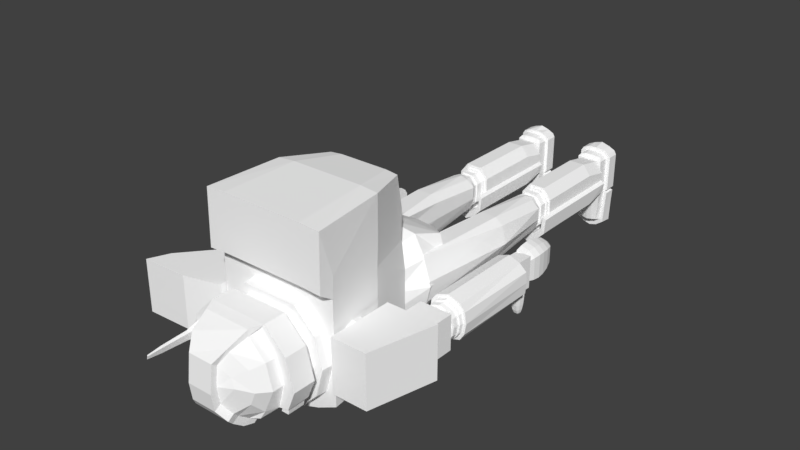 # Source: protag.blend  (saved by Blender 2.79.0; exported with 4.5.12 LTS)
import bpy
from mathutils import Matrix  # noqa: F401  (used for matrix-valued properties, if any)

bpy.ops.wm.read_factory_settings(use_empty=True)
scene = bpy.context.scene
scene.name = 'Scene'

# ---- collections
col_collection_1 = bpy.data.collections.new('Collection 1'); scene.collection.children.link(col_collection_1)

# ---- materials (node trees are filled in below, after node groups)
mat_material = bpy.data.materials.new('Material')
mat_material.alpha_threshold = 0.0
mat_material.use_transparent_shadow = False
mat_material.diffuse_color = (1.0, 1.0, 1.0, 1.0)
mat_material.roughness = 0.5
mat_material.line_color = (0.0, 0.0, 0.0, 1.0)
mat_material_001 = bpy.data.materials.new('Material.001')
mat_material_001.alpha_threshold = 0.0
mat_material_001.use_transparent_shadow = False
mat_material_001.diffuse_color = (0.8, 0.1209, 0.09252, 1.0)
mat_material_001.roughness = 0.5

# ---- material node trees

# ---- world
world_world = bpy.data.worlds.new('World'); scene.world = world_world
world_world.color = (0.05088, 0.05088, 0.05088)
world_world.use_sun_shadow = False
world_world.sun_shadow_jitter_overblur = 0.0
world_world.cycles.sampling_method = 'MANUAL'

# ---- meshes
me_cube_007 = bpy.data.meshes.new('Cube.007')
me_cube_007.from_pydata([(-0.156, -0.02294, 0.3447), (-0.1563, -0.03057, 0.345), (-0.156, -0.0382, 0.3452), (-0.1537, -0.05558, 0.3457), (-0.1519, -0.06144, 0.3458), (-0.1541, -0.0153, 0.3517), (-0.1548, -0.02235, 0.3528), (-0.1551, -0.02995, 0.3534), (-0.1548, -0.0376, 0.3533), (-0.1541, -0.04661, 0.3527), (-0.1529, -0.05515, 0.3516), (-0.1513, -0.06113, 0.35), (-0.1495, -0.06423, 0.348), (-0.152, -0.01492, 0.357), (-0.1525, -0.02192, 0.3587), (-0.1526, -0.02951, 0.3595), (-0.1525, -0.03717, 0.3592), (-0.152, -0.04623, 0.358), (-0.1512, -0.05483, 0.3559), (-0.1501, -0.06091, 0.3531), (-0.1489, -0.06411, 0.3496), (-0.1431, -0.01494, 0.3567), (-0.1426, -0.02194, 0.3584), (-0.1424, -0.02953, 0.3591), (-0.1426, -0.03719, 0.3589), (-0.1431, -0.04625, 0.3577), (-0.1439, -0.05485, 0.3557), (-0.145, -0.06092, 0.3529), (-0.1463, -0.06412, 0.3495), (-0.1411, -0.01533, 0.3513), (-0.1403, -0.02238, 0.3524), (-0.1401, -0.02999, 0.3529), (-0.1403, -0.03763, 0.3529), (-0.1411, -0.04664, 0.3523), (-0.1423, -0.05517, 0.3513), (-0.1438, -0.06115, 0.3498), (-0.1457, -0.06424, 0.3479), (-0.1401, -0.01587, 0.344), (-0.1393, -0.02298, 0.3442), (-0.139, -0.03061, 0.3444), (-0.1393, -0.03823, 0.3447), (-0.1401, -0.04718, 0.345), (-0.1415, -0.05561, 0.3453), (-0.1433, -0.06146, 0.3455), (-0.1454, -0.0644, 0.3457), (-0.1551, -0.01583, 0.3444), (-0.1551, -0.04714, 0.3454), (-0.1499, -0.06439, 0.3458), (-0.1355, -0.02045, 0.3385), (-0.1349, -0.01924, 0.3678), (-0.1355, 0.03131, 0.3385), (-0.1349, 0.03212, 0.3678), (-0.159, -0.02045, 0.3385), (-0.159, -0.01924, 0.3678), (-0.159, 0.03131, 0.3385), (-0.159, 0.03212, 0.3678), (-0.1359, 0.03694, 0.3291), (-0.1359, 0.03801, 0.3169), (-0.1359, 0.03694, 0.3048), (-0.1359, 0.02881, 0.2772), (-0.1359, 0.0223, 0.2679), (-0.1484, 0.03015, 0.3404), (-0.15, 0.03287, 0.3291), (-0.1505, 0.0338, 0.3169), (-0.15, 0.03287, 0.3048), (-0.1484, 0.03015, 0.2906), (-0.1458, 0.02583, 0.2772), (-0.1425, 0.02019, 0.2679), (-0.1386, 0.01363, 0.2632), (-0.1575, 0.02269, 0.3404), (-0.1603, 0.02455, 0.3291), (-0.1612, 0.02519, 0.3169), (-0.1603, 0.02455, 0.3048), (-0.1575, 0.02269, 0.2906), (-0.1531, 0.01974, 0.2772), (-0.1474, 0.01588, 0.2679), (-0.1407, 0.0114, 0.2632), (-0.1575, -0.009533, 0.3404), (-0.1603, -0.01139, 0.3291), (-0.1612, -0.01203, 0.3169), (-0.1603, -0.01139, 0.3048), (-0.1575, -0.009533, 0.2906), (-0.1531, -0.006576, 0.2772), (-0.1474, -0.002723, 0.2679), (-0.1407, 0.001764, 0.2632), (-0.1484, -0.017, 0.3404), (-0.15, -0.01972, 0.3291), (-0.1505, -0.02064, 0.3169), (-0.15, -0.01972, 0.3048), (-0.1484, -0.017, 0.2906), (-0.1458, -0.01267, 0.2772), (-0.1425, -0.007032, 0.2679), (-0.1386, -0.000466, 0.2632), (-0.1359, -0.02064, 0.3404), (-0.1359, -0.02378, 0.3291), (-0.1359, -0.02485, 0.3169), (-0.1359, -0.02378, 0.3048), (-0.1359, -0.02064, 0.2906), (-0.1359, -0.01565, 0.2772), (-0.1359, -0.009137, 0.2679), (-0.1359, -0.001556, 0.2632), (-0.1359, 0.0338, 0.3404), (-0.1359, 0.0338, 0.2906), (-0.1359, 0.01472, 0.2632), (-0.04095, -0.01282, -0.01746), (-0.04095, -0.01282, 0.01717), (-0.04095, 0.04822, -0.01746), (-0.04095, 0.04822, 0.02131), (-0.08324, -0.01282, -0.01746), (-0.08324, -0.01282, 0.01717), (-0.08324, 0.04822, -0.01746), (-0.08324, 0.04822, 0.02131), (-0.04276, -0.06634, -0.01746), (-0.04702, -0.06335, 0.01063), (-0.08143, -0.06623, -0.01746), (-0.07717, -0.06335, 0.01063), (-0.06209, 0.04822, -0.01746), (-0.06209, 0.04822, 0.02131), (-0.06209, -0.01282, -0.01746), (-0.06209, -0.01282, 0.02131), (-0.06209, -0.07425, -0.01746), (-0.06209, -0.06516, 0.01403), (-0.04095, -0.01282, 0.001914), (-0.04095, 0.04822, 0.001914), (-0.08324, 0.04822, 0.001914), (-0.08324, -0.01282, 0.001914), (-0.0433, -0.06554, 0.001914), (-0.08088, -0.06503, 0.001914), (-0.06209, -0.07425, 0.001914), (-0.07267, 0.04822, 0.02131), (-0.07267, -0.01282, -0.01746), (-0.07176, -0.07263, -0.01746), (-0.07267, 0.04822, -0.01746), (-0.07267, -0.01282, 0.02131), (-0.06963, -0.06425, 0.01294), (-0.07149, -0.07175, 0.001914), (-0.05152, 0.04822, -0.01746), (-0.05152, -0.01282, 0.02131), (-0.05456, -0.06425, 0.01294), (-0.05152, 0.04822, 0.02131), (-0.05152, -0.01282, -0.01746), (-0.05242, -0.07286, -0.01746), (-0.0527, -0.07172, 0.001914), (-0.04185, -0.03958, -0.01746), (-0.04398, -0.03809, 0.01284), (-0.08233, -0.03953, -0.01746), (-0.0802, -0.03809, 0.01284), (-0.06209, -0.03899, 0.01767), (-0.06209, -0.04354, -0.01746), (-0.08206, -0.03893, 0.001914), (-0.04212, -0.03918, 0.001914), (-0.07115, -0.03854, 0.01713), (-0.07221, -0.04272, -0.01746), (-0.05197, -0.04284, -0.01746), (-0.05304, -0.03854, 0.01713), (-0.04361, 0.05288, -0.01746), (-0.04423, 0.05288, 0.01684), (-0.08057, 0.05288, -0.01746), (-0.07995, 0.05288, 0.01684), (-0.06209, 0.05978, -0.01746), (-0.06209, 0.05514, 0.01684), (-0.04386, 0.05288, 0.001914), (-0.08032, 0.05288, 0.001914), (-0.06209, 0.05716, 0.001914), (-0.07267, 0.05439, 0.01684), (-0.07267, 0.05663, -0.01746), (-0.07267, 0.05647, 0.001914), (-0.05152, 0.05663, -0.01746), (-0.05152, 0.05439, 0.01684), (-0.05152, 0.05647, 0.001914), (-0.07785, -0.02388, 0.199), (-0.0888, 0.01768, 0.1022), (-0.08693, 0.005463, 0.02403), (-0.08693, -0.002147, 0.1804), (-0.0888, 0.03144, 0.02403), (-0.0888, 0.03923, 0.1804), (-0.09284, 0.01236, 0.199), (-0.0888, 0.03923, 0.1022), (-0.0888, 0.01768, 0.02403), (-0.0888, 0.01768, 0.1804), (-0.07584, 0.05593, 0.1804), (-0.07584, -0.006076, 0.02403), (-0.07584, 0.04813, 0.02403), (-0.07584, -0.01369, 0.1804), (-0.07584, 0.01768, 0.02403), (-0.07584, 0.05593, 0.1022), (-0.0888, 0.03923, 0.06312), (-0.09068, -0.01055, 0.199), (-0.0888, 0.01768, 0.06312), (-0.0499, -0.01409, 0.1995), (-0.07584, 0.05593, 0.06312), (-0.06287, -0.02097, 0.1995), (-0.06287, 0.05593, 0.1022), (-0.03694, 0.01727, 0.1995), (-0.03694, 0.01768, 0.1022), (-0.03881, 0.005463, 0.02403), (-0.03881, -0.002147, 0.1804), (-0.03694, 0.03144, 0.02403), (-0.03694, 0.03923, 0.1804), (-0.03881, -0.002553, 0.1995), (-0.03694, 0.03923, 0.1022), (-0.03694, 0.01768, 0.02403), (-0.03694, 0.01768, 0.1804), (-0.06287, 0.04813, 0.02403), (-0.06287, 0.05593, 0.1804), (-0.06287, -0.01296, 0.02403), (-0.06287, -0.02057, 0.1804), (-0.06287, 0.01768, 0.02403), (-0.0499, 0.05593, 0.1804), (-0.0499, -0.006076, 0.02403), (-0.0499, 0.04813, 0.02403), (-0.0499, -0.01369, 0.1804), (-0.0499, 0.01768, 0.02403), (-0.0499, 0.05593, 0.1022), (-0.03694, 0.03923, 0.06312), (-0.07584, -0.01409, 0.1995), (-0.03694, 0.01768, 0.06312), (-0.0888, 0.01727, 0.1995), (-0.06287, 0.05593, 0.06312), (-0.08693, -0.002553, 0.1995), (-0.0499, 0.05593, 0.06312), (-0.08161, 0.01768, 0.4702), (-0.0888, 0.01768, 0.2161), (-0.08177, -0.001696, 0.2161), (-0.07331, -0.02057, 0.4702), (-0.0888, 0.03705, 0.2161), (-0.06989, 0.05593, 0.4702), (-0.07584, 0.01768, 0.4659), (-0.06463, 0.05593, 0.4659), (-0.07146, -0.01257, 0.2161), (-0.07584, 0.04768, 0.2161), (-0.06979, -0.02057, 0.4659), (-0.09593, 0.01768, 0.3098), (-0.0888, 0.04562, 0.3098), (-0.08058, -0.01026, 0.3098), (-0.07584, -0.02057, 0.3098), (-0.07584, 0.05593, 0.3098), (-0.06287, 0.01768, 0.4613), (-0.03694, 0.01768, 0.4573), (-0.03694, 0.01768, 0.2161), (-0.04397, -0.001696, 0.2161), (-0.04416, -0.02057, 0.4573), (-0.03694, 0.03705, 0.2161), (-0.03056, 0.05593, 0.4573), (-0.06287, 0.05097, 0.2161), (-0.06287, 0.05593, 0.4613), (-0.06287, -0.01539, 0.2161), (-0.06287, -0.02057, 0.4613), (-0.0499, 0.01768, 0.4583), (-0.0499, 0.05593, 0.4583), (-0.05428, -0.01257, 0.2161), (-0.0499, 0.04768, 0.2161), (-0.05595, -0.02057, 0.4583), (-0.03694, 0.01768, 0.3098), (-0.03694, 0.04562, 0.3098), (-0.04516, -0.01026, 0.3098), (-0.06287, -0.02057, 0.3098), (-0.06287, 0.05593, 0.3098), (-0.0499, -0.02057, 0.3098), (-0.0499, 0.05593, 0.3098), (-0.1461, 0.02985, 0.3618), (-0.1461, 0.02985, 0.3755), (-0.1516, 0.02677, 0.3618), (-0.1516, 0.02677, 0.3755), (-0.1555, 0.01834, 0.3618), (-0.1555, 0.01834, 0.3755), (-0.157, 0.006829, 0.3618), (-0.157, 0.006829, 0.3755), (-0.1555, -0.004681, 0.3618), (-0.1555, -0.004681, 0.3755), (-0.1516, -0.01311, 0.3618), (-0.1516, -0.01311, 0.3755), (-0.1461, -0.01619, 0.3618), (-0.1461, -0.01619, 0.3755), (-0.1407, -0.01311, 0.3618), (-0.1407, -0.01311, 0.3755), (-0.1367, -0.004681, 0.3618), (-0.1367, -0.004681, 0.3755), (-0.1352, 0.006829, 0.3618), (-0.1352, 0.006829, 0.3755), (-0.1367, 0.01834, 0.3618), (-0.1367, 0.01834, 0.3755), (-0.1407, 0.02677, 0.3618), (-0.1407, 0.02677, 0.3755), (-0.1249, -0.02091, 0.3709), (-0.1249, -0.02091, 0.5123), (-0.1249, 0.03475, 0.3709), (-0.1249, 0.03475, 0.5123), (-0.1622, -0.02091, 0.3709), (-0.1651, -0.02091, 0.5123), (-0.1622, 0.03475, 0.3709), (-0.1651, 0.03475, 0.5123), (-0.1143, 0.007258, 0.3709), (-0.1143, 0.007258, 0.5123), (-0.175, 0.007258, 0.3709), (-0.175, 0.007258, 0.5123), (-0.1164, -0.00998, 0.3709), (-0.1722, -0.00998, 0.5123), (-0.1164, -0.00998, 0.5123), (-0.1738, -0.00998, 0.3709), (-0.1164, 0.0245, 0.5123), (-0.1738, 0.0245, 0.3709), (-0.1164, 0.0245, 0.3709), (-0.1722, 0.0245, 0.5123), (-0.1437, 0.04173, 0.3709), (-0.1437, 0.04173, 0.5123), (-0.1437, -0.02722, 0.3709), (-0.1437, -0.02722, 0.5123), (-0.1437, 0.007258, 0.3709), (-0.1437, -0.00998, 0.3709), (-0.1437, 0.0245, 0.3709), (-0.1026, -0.037, 0.5869), (-0.1026, -0.037, 0.6946), (-0.1026, 0.04818, 0.5869), (-0.1026, 0.04818, 0.6946), (-0.1761, -0.037, 0.5869), (-0.1595, -0.037, 0.7105), (-0.1761, 0.04818, 0.5869), (-0.1595, 0.04818, 0.7105), (-0.1186, -0.02229, 0.5869), (-0.1186, 0.03346, 0.5869), (-0.1697, -0.02229, 0.5869), (-0.1697, 0.03346, 0.5869), (-0.1186, -0.02229, 0.5383), (-0.1186, 0.03346, 0.5383), (-0.1697, -0.02229, 0.5383), (-0.1697, 0.03346, 0.5383), (-0.002159, 0.0895, 0.4681), (-0.002095, 0.06826, 0.513), (0.04727, 0.08366, 0.4684), (0.02688, 0.06043, 0.513), (0.06548, 0.05078, 0.4685), (0.04809, 0.03905, 0.513), (0.07627, 0.009263, 0.4691), (0.04948, 0.00984, 0.513), (0.06574, -0.03039, 0.4678), (0.04809, -0.01937, 0.513), (0.03753, -0.0393, 0.4664), (0.02688, -0.04075, 0.513), (-0.002159, -0.04886, 0.468), (-0.002095, -0.04858, 0.513), (-0.04185, -0.0393, 0.4664), (-0.03107, -0.04075, 0.513), (-0.07023, -0.03079, 0.4677), (-0.05228, -0.01937, 0.513), (-0.08059, 0.009263, 0.4691), (-0.06005, 0.00984, 0.513), (-0.0698, 0.05078, 0.4685), (-0.05228, 0.03905, 0.513), (-0.05159, 0.08366, 0.4684), (-0.03107, 0.06043, 0.513), (0.08424, 0.09679, 0.5905), (0.08424, -0.06411, 0.5905), (0.09498, 0.09654, 0.6856), (0.09498, -0.06411, 0.6856), (0.05061, 0.08864, 0.5014), (0.05662, -0.04505, 0.5014), (0.08424, 4.514e-05, 0.5905), (0.09498, 4.511e-05, 0.6856), (0.05662, 4.514e-05, 0.5014), (0.08424, 0.04842, 0.5905), (0.09498, 0.04829, 0.6856), (0.05662, 0.04434, 0.5014), (0.06295, 0.1124, 0.7072), (0.05575, -0.07575, 0.5905), (0.06295, 0.09841, 0.6856), (0.06295, -0.0795, 0.6856), (0.03723, 0.09072, 0.5014), (0.03723, -0.06411, 0.5014), (0.06295, 4.511e-05, 0.6856), (0.06295, 0.04923, 0.6856), (0.03723, 0.03978, 0.5014), (0.03723, -0.00598, 0.5014), (-0.08869, 0.09679, 0.5905), (-0.08869, -0.06411, 0.5905), (-0.09943, 0.09654, 0.6856), (-0.09943, -0.06411, 0.6856), (0.05061, 0.136, 0.5009), (-0.002223, -0.09061, 0.5905), (-0.002223, 0.1022, 0.6856), (-0.002223, -0.102, 0.6856), (-0.05506, 0.08864, 0.5014), (-0.06107, -0.04505, 0.5014), (-0.002223, 0.09494, 0.5014), (-0.002223, -0.06411, 0.5014), (-0.08869, 4.514e-05, 0.5905), (-0.09943, 4.511e-05, 0.6856), (-0.002223, 4.514e-05, 0.6856), (-0.06107, 4.514e-05, 0.5014), (-0.08869, 0.04842, 0.5905), (-0.09943, 0.04829, 0.6856), (-0.002223, 0.05112, 0.6856), (-0.06107, 0.04434, 0.5014), (-0.002223, 0.03048, 0.5014), (-0.002223, -0.01824, 0.5014), (0.09498, 0.1105, 0.7072), (-0.06019, -0.07575, 0.5905), (-0.06739, 0.09841, 0.6856), (-0.06739, -0.0795, 0.6856), (-0.04168, 0.09072, 0.5014), (-0.04168, -0.06411, 0.5014), (-0.06739, 4.511e-05, 0.6856), (-0.06739, 0.04923, 0.6856), (-0.04168, 0.03978, 0.5014), (-0.04168, -0.00598, 0.5014), (-0.168, 0.007237, 0.5243), (-0.1672, 0.007235, 0.5303), (-0.1664, 0.007233, 0.5363), (-0.1438, -0.02104, 0.5123), (-0.1438, 0.03552, 0.5123), (-0.1672, 0.02138, 0.5123), (-0.1214, 0.02138, 0.5123), (-0.1214, -0.006899, 0.5123), (-0.1672, -0.006899, 0.5123), (-0.1695, 0.007242, 0.5123), (-0.1197, 0.007242, 0.5123), (-0.1613, 0.0298, 0.5123), (-0.1613, -0.01586, 0.5123), (-0.1284, 0.0298, 0.5123), (-0.1284, -0.01586, 0.5123), (0.03789, 0.06405, 0.703), (0.0392, 0.06633, 0.6716), (0.06519, 0.03675, 0.703), (0.06747, 0.03806, 0.6716), (0.07518, -0.0005518, 0.703), (0.07782, -0.0005518, 0.6716), (0.06519, -0.03785, 0.703), (0.06747, -0.03916, 0.6716), (0.03789, -0.06515, 0.703), (0.0392, -0.06743, 0.6716), (-0.03671, -0.06515, 0.703), (-0.03802, -0.06743, 0.6716), (-0.06401, -0.03785, 0.703), (-0.06629, -0.03916, 0.6716), (-0.074, -0.0005518, 0.703), (-0.07664, -0.0005518, 0.6716), (-0.06401, 0.03675, 0.703), (-0.06629, 0.03806, 0.6716), (-0.03671, 0.06405, 0.703), (-0.03802, 0.06633, 0.6716), (-0.2203, 0.04818, 0.6798), (-0.2203, -0.037, 0.6798), (0.04516, 0.07665, 0.703), (0.04674, 0.07938, 0.6716), (0.07779, 0.04402, 0.703), (0.08052, 0.04559, 0.6716), (0.08974, -0.0005518, 0.703), (0.09288, -0.0005518, 0.6716), (0.07779, -0.04513, 0.703), (0.08052, -0.0467, 0.6716), (0.04516, -0.07776, 0.703), (0.04674, -0.08048, 0.6716), (-0.04398, -0.07776, 0.703), (-0.04556, -0.08048, 0.6716), (-0.07661, -0.04513, 0.703), (-0.07934, -0.0467, 0.6716), (-0.08856, -0.0005518, 0.703), (-0.0917, -0.0005518, 0.6716), (-0.07661, 0.04402, 0.703), (-0.07934, 0.04559, 0.6716), (-0.04398, 0.07665, 0.703), (-0.04556, 0.07938, 0.6716), (0.02984, 0.06329, 0.4044), (0.0126, -0.0223, 0.4063), (0.05875, 0.07191, 0.4265), (0.03991, -0.0382, 0.4265), (0.02984, 0.007997, 0.4044), (0.06811, 0.007997, 0.4265), (0.02984, 0.04146, 0.4044), (0.06811, 0.04146, 0.4265), (-0.002223, -0.03116, 0.4001), (-0.002223, 0.06347, 0.4001), (-0.03429, 0.06329, 0.4044), (-0.01704, -0.0223, 0.4063), (-0.0632, 0.07191, 0.4265), (-0.04435, -0.0382, 0.4265), (-0.002223, 0.07492, 0.4265), (-0.002223, -0.04434, 0.4265), (-0.002223, 0.007997, 0.4001), (-0.03429, 0.007997, 0.4044), (-0.07255, 0.007997, 0.4265), (-0.002223, 0.04146, 0.4001), (-0.03429, 0.04146, 0.4044), (-0.06689, 0.04146, 0.4394), (0.09804, -0.037, 0.5869), (0.09804, -0.037, 0.6946), (0.09804, 0.04818, 0.5869), (0.09804, 0.04818, 0.6946), (0.1812, -0.037, 0.5869), (0.1549, -0.037, 0.6946), (0.1812, 0.04818, 0.5869), (0.1549, 0.04818, 0.6946), (0.1141, -0.02229, 0.5869), (0.1141, 0.03346, 0.5869), (0.1651, -0.02229, 0.5869), (0.1651, 0.03346, 0.5869), (0.1141, -0.02229, 0.5383), (0.1141, 0.03346, 0.5383), (0.1651, -0.02229, 0.5383), (0.1651, 0.03346, 0.5383), (0.1204, -0.02091, 0.3709), (0.1204, -0.02091, 0.5123), (0.1204, 0.03475, 0.3709), (0.1204, 0.03475, 0.5123), (0.1578, -0.02091, 0.3709), (0.1606, -0.02091, 0.5123), (0.1578, 0.03475, 0.3709), (0.1606, 0.03475, 0.5123), (0.1098, 0.007258, 0.3709), (0.1098, 0.007258, 0.5123), (0.1706, 0.007258, 0.3709), (0.1706, 0.007258, 0.5123), (0.112, -0.00998, 0.3709), (0.1677, -0.00998, 0.5123), (0.112, -0.00998, 0.5123), (0.1693, -0.00998, 0.3709), (0.112, 0.0245, 0.5123), (0.1693, 0.0245, 0.3709), (0.112, 0.0245, 0.3709), (0.1677, 0.0245, 0.5123), (0.1393, 0.04173, 0.3709), (0.1393, 0.04173, 0.5123), (0.1393, -0.02722, 0.3709), (0.1393, -0.02722, 0.5123), (0.1547, -0.01291, 0.5418), (0.1393, 0.007258, 0.3709), (0.126, 0.0269, 0.5418), (0.1393, -0.00998, 0.3709), (0.1393, 0.0245, 0.3709), (0.126, -0.01291, 0.5418), (0.1311, -0.02045, 0.3385), (0.1305, -0.01924, 0.3678), (0.1311, 0.03131, 0.3385), (0.1305, 0.03212, 0.3678), (0.1545, -0.02045, 0.3385), (0.1545, -0.01924, 0.3678), (0.1545, 0.03131, 0.3385), (0.1545, 0.03212, 0.3678), (0.1315, 0.03694, 0.3291), (0.1315, 0.03801, 0.3169), (0.1315, 0.03694, 0.3048), (0.1315, 0.02881, 0.2772), (0.1315, 0.0223, 0.2679), (0.1439, 0.03015, 0.3404), (0.1455, 0.03287, 0.3291), (0.1461, 0.0338, 0.3169), (0.1455, 0.03287, 0.3048), (0.1439, 0.03015, 0.2906), (0.1414, 0.02583, 0.2772), (0.1381, 0.02019, 0.2679), (0.1342, 0.01363, 0.2632), (0.1531, 0.02269, 0.3404), (0.1558, 0.02455, 0.3291), (0.1568, 0.02519, 0.3169), (0.1558, 0.02455, 0.3048), (0.1531, 0.02269, 0.2906), (0.1487, 0.01974, 0.2772), (0.1429, 0.01588, 0.2679), (0.1363, 0.0114, 0.2632), (0.1531, -0.009533, 0.3404), (0.1558, -0.01139, 0.3291), (0.1568, -0.01203, 0.3169), (0.1558, -0.01139, 0.3048), (0.1531, -0.009533, 0.2906), (0.1487, -0.006576, 0.2772), (0.1429, -0.002723, 0.2679), (0.1363, 0.001764, 0.2632), (0.1439, -0.017, 0.3404), (0.1455, -0.01972, 0.3291), (0.1461, -0.02064, 0.3169), (0.1455, -0.01972, 0.3048), (0.1439, -0.017, 0.2906), (0.1414, -0.01267, 0.2772), (0.1381, -0.007032, 0.2679), (0.1342, -0.000466, 0.2632), (0.1315, -0.02064, 0.3404), (0.1315, -0.02378, 0.3291), (0.1315, -0.02485, 0.3169), (0.1315, -0.02378, 0.3048), (0.1315, -0.02064, 0.2906), (0.1315, -0.01565, 0.2772), (0.1315, -0.009137, 0.2679), (0.1315, -0.001556, 0.2632), (0.1315, 0.0338, 0.3404), (0.1315, 0.0338, 0.2906), (0.1315, 0.01472, 0.2632), (0.07528, 0.01768, 0.4702), (0.08436, 0.01768, 0.2127), (0.07732, -0.001696, 0.2127), (0.06697, -0.02057, 0.4702), (0.08436, 0.03705, 0.2127), (0.06365, 0.05593, 0.4702), (0.07139, 0.01768, 0.4659), (0.06066, 0.05593, 0.4659), (0.06701, -0.01257, 0.2127), (0.07139, 0.04768, 0.2127), (0.06535, -0.02057, 0.4659), (0.09148, 0.01768, 0.3098), (0.08436, 0.04562, 0.3098), (0.07613, -0.01026, 0.3098), (0.07139, -0.02057, 0.3098), (0.07139, 0.05593, 0.3098), (0.05842, 0.01768, 0.4613), (0.03249, 0.01768, 0.4573), (0.03249, 0.01768, 0.2127), (0.03953, -0.001696, 0.2127), (0.03972, -0.02057, 0.4573), (0.03249, 0.03705, 0.2127), (0.03249, 0.05593, 0.4573), (0.05842, 0.05097, 0.2127), (0.05842, 0.05593, 0.4613), (0.05842, -0.01539, 0.2127), (0.05842, -0.02057, 0.4613), (0.04546, 0.01768, 0.4583), (0.04546, 0.05593, 0.4583), (0.04983, -0.01257, 0.2127), (0.04546, 0.04768, 0.2127), (0.0515, -0.02057, 0.4583), (0.03249, 0.01768, 0.3098), (0.03249, 0.04562, 0.3098), (0.04071, -0.01026, 0.3098), (0.05842, -0.02057, 0.3098), (0.05842, 0.05593, 0.3098), (0.04546, -0.02057, 0.3098), (0.04546, 0.05593, 0.3098), (0.0365, -0.01282, -0.01746), (0.0365, -0.01282, 0.01717), (0.0365, 0.04822, -0.01746), (0.0365, 0.04822, 0.02131), (0.07879, -0.01282, -0.01746), (0.07879, -0.01282, 0.01717), (0.07879, 0.04822, -0.01746), (0.07879, 0.04822, 0.02131), (0.03831, -0.06634, -0.01746), (0.04257, -0.06335, 0.01063), (0.07698, -0.06623, -0.01746), (0.07272, -0.06335, 0.01063), (0.05765, 0.04822, -0.01746), (0.05765, 0.04822, 0.02131), (0.05765, -0.01282, -0.01746), (0.05765, -0.01282, 0.02131), (0.05765, -0.07425, -0.01746), (0.05765, -0.06516, 0.01403), (0.0365, -0.01282, 0.001914), (0.0365, 0.04822, 0.001914), (0.07879, 0.04822, 0.001914), (0.07879, -0.01282, 0.001914), (0.03886, -0.06554, 0.001914), (0.07644, -0.06503, 0.001914), (0.05765, -0.07425, 0.001914), (0.06822, 0.04822, 0.02131), (0.06822, -0.01282, -0.01746), (0.06732, -0.07263, -0.01746), (0.06822, 0.04822, -0.01746), (0.06822, -0.01282, 0.02131), (0.06518, -0.06425, 0.01294), (0.06704, -0.07175, 0.001914), (0.04707, 0.04822, -0.01746), (0.04707, -0.01282, 0.02131), (0.05011, -0.06425, 0.01294), (0.04707, 0.04822, 0.02131), (0.04707, -0.01282, -0.01746), (0.04798, -0.07286, -0.01746), (0.04825, -0.07172, 0.001914), (0.03741, -0.03958, -0.01746), (0.03954, -0.03809, 0.01284), (0.07789, -0.03953, -0.01746), (0.07576, -0.03809, 0.01284), (0.05765, -0.03899, 0.01767), (0.05765, -0.04354, -0.01746), (0.07761, -0.03893, 0.001914), (0.03768, -0.03918, 0.001914), (0.0667, -0.03854, 0.01713), (0.06777, -0.04272, -0.01746), (0.04753, -0.04284, -0.01746), (0.04859, -0.03854, 0.01713), (0.03917, 0.05288, -0.01746), (0.03979, 0.05288, 0.01684), (0.07612, 0.05288, -0.01746), (0.0755, 0.05288, 0.01684), (0.05765, 0.05978, -0.01746), (0.05765, 0.05514, 0.01684), (0.03942, 0.05288, 0.001914), (0.07588, 0.05288, 0.001914), (0.05765, 0.05716, 0.001914), (0.06822, 0.05439, 0.01684), (0.06822, 0.05663, -0.01746), (0.06822, 0.05647, 0.001914), (0.04707, 0.05663, -0.01746), (0.04707, 0.05439, 0.01684), (0.04707, 0.05647, 0.001914), (0.1515, -0.02294, 0.3447), (0.1518, -0.03057, 0.345), (0.1515, -0.0382, 0.3452), (0.1493, -0.05558, 0.3457), (0.1475, -0.06144, 0.3458), (0.1496, -0.0153, 0.3517), (0.1504, -0.02235, 0.3528), (0.1506, -0.02995, 0.3534), (0.1504, -0.0376, 0.3533), (0.1496, -0.04661, 0.3527), (0.1484, -0.05515, 0.3516), (0.1469, -0.06113, 0.35), (0.1451, -0.06423, 0.348), (0.1475, -0.01492, 0.357), (0.148, -0.02192, 0.3587), (0.1482, -0.02951, 0.3595), (0.148, -0.03717, 0.3592), (0.1475, -0.04623, 0.358), (0.1467, -0.05483, 0.3559), (0.1457, -0.06091, 0.3531), (0.1445, -0.06411, 0.3496), (0.1386, -0.01494, 0.3567), (0.1381, -0.02194, 0.3584), (0.1379, -0.02953, 0.3591), (0.1381, -0.03719, 0.3589), (0.1386, -0.04625, 0.3577), (0.1395, -0.05485, 0.3557), (0.1406, -0.06092, 0.3529), (0.1418, -0.06412, 0.3495), (0.1366, -0.01533, 0.3513), (0.1359, -0.02238, 0.3524), (0.1356, -0.02999, 0.3529), (0.1359, -0.03763, 0.3529), (0.1366, -0.04664, 0.3523), (0.1378, -0.05517, 0.3513), (0.1394, -0.06115, 0.3498), (0.1412, -0.06424, 0.3479), (0.1357, -0.01587, 0.344), (0.1348, -0.02298, 0.3442), (0.1345, -0.03061, 0.3444), (0.1348, -0.03823, 0.3447), (0.1357, -0.04718, 0.345), (0.137, -0.05561, 0.3453), (0.1388, -0.06146, 0.3455), (0.1409, -0.0644, 0.3457), (0.1507, -0.01583, 0.3444), (0.1507, -0.04714, 0.3454), (0.1454, -0.06439, 0.3458), (0.07437, -0.02531, 0.1992), (0.08436, 0.01768, 0.1022), (0.08249, 0.005463, 0.02403), (0.08249, -0.002147, 0.1804), (0.08436, 0.03144, 0.02403), (0.08436, 0.03923, 0.1804), (0.09031, 0.01326, 0.1992), (0.08436, 0.03923, 0.1022), (0.08436, 0.01768, 0.02403), (0.08436, 0.01768, 0.1804), (0.07139, 0.05593, 0.1804), (0.07139, -0.006076, 0.02403), (0.07139, 0.04813, 0.02403), (0.07139, -0.01369, 0.1804), (0.07139, 0.01768, 0.02403), (0.07139, 0.05593, 0.1022), (0.08436, 0.03923, 0.06312), (0.08801, -0.01112, 0.1992), (0.08436, 0.01768, 0.06312), (0.04546, -0.01415, 0.1997), (0.07139, 0.05593, 0.06312), (0.05842, -0.02104, 0.1997), (0.05842, 0.05593, 0.1022), (0.03249, 0.01721, 0.1997), (0.03249, 0.01768, 0.1022), (0.03436, 0.005463, 0.02403), (0.03436, -0.002147, 0.1804), (0.03249, 0.03144, 0.02403), (0.03249, 0.03923, 0.1804), (0.03436, -0.002616, 0.1997), (0.03249, 0.03923, 0.1022), (0.03249, 0.01768, 0.02403), (0.03249, 0.01768, 0.1804), (0.05842, 0.04813, 0.02403), (0.05842, 0.05593, 0.1804), (0.05842, -0.01296, 0.02403), (0.05842, -0.02057, 0.1804), (0.05842, 0.01768, 0.02403), (0.04546, 0.05593, 0.1804), (0.04546, -0.006076, 0.02403), (0.04546, 0.04813, 0.02403), (0.04546, -0.01369, 0.1804), (0.04546, 0.01768, 0.02403), (0.04546, 0.05593, 0.1022), (0.03249, 0.03923, 0.06312), (0.07139, -0.01415, 0.1997), (0.03249, 0.01768, 0.06312), (0.08436, 0.01721, 0.1997), (0.05842, 0.05593, 0.06312), (0.08249, -0.002616, 0.1997), (0.04546, 0.05593, 0.06312), (0.07061, 0.04659, 0.646), (0.1192, 0.04659, 0.646), (0.07061, 0.04166, 0.6278), (0.1192, 0.04166, 0.6278), (0.07061, 0.02821, 0.6144), (0.1192, 0.02821, 0.6144), (0.07061, 0.00984, 0.6095), (0.1192, 0.00984, 0.6095), (0.07061, -0.008533, 0.6144), (0.1192, -0.008533, 0.6144), (0.07061, -0.02198, 0.6278), (0.1192, -0.02198, 0.6278), (0.07061, -0.02691, 0.646), (0.1192, -0.02691, 0.646), (0.07061, -0.02198, 0.6642), (0.1192, -0.02198, 0.6642), (0.07061, -0.008533, 0.6776), (0.1192, -0.008533, 0.6776), (0.07061, 0.00984, 0.6825), (0.1192, 0.00984, 0.6825), (0.07061, 0.02821, 0.6776), (0.1192, 0.02821, 0.6776), (0.07061, 0.04166, 0.6642), (0.1192, 0.04166, 0.6642), (0.1417, 0.02985, 0.3618), (0.1417, 0.02985, 0.3755), (0.1471, 0.02677, 0.3618), (0.1471, 0.02677, 0.3755), (0.1511, 0.01834, 0.3618), (0.1511, 0.01834, 0.3755), (0.1526, 0.006829, 0.3618), (0.1526, 0.006829, 0.3755), (0.1511, -0.004681, 0.3618), (0.1511, -0.004681, 0.3755), (0.1471, -0.01311, 0.3618), (0.1471, -0.01311, 0.3755), (0.1417, -0.01619, 0.3618), (0.1417, -0.01619, 0.3755), (0.1362, -0.01311, 0.3618), (0.1362, -0.01311, 0.3755), (0.1323, -0.004681, 0.3618), (0.1323, -0.004681, 0.3755), (0.1308, 0.006829, 0.3618), (0.1308, 0.006829, 0.3755), (0.1323, 0.01834, 0.3618), (0.1323, 0.01834, 0.3755), (0.1362, 0.02677, 0.3618), (0.1362, 0.02677, 0.3755), (-0.03429, -0.01056, 0.4044), (-0.002223, -0.01752, 0.4001), (-0.05512, -0.03147, 0.4265), (0.05064, -0.03168, 0.4265), (0.02984, -0.01061, 0.4044), (-0.1289, 0.04659, 0.646), (-0.1289, 0.04166, 0.6278), (-0.1289, 0.02821, 0.6144), (-0.1289, 0.00984, 0.6095), (-0.1289, -0.008533, 0.6144), (-0.1289, -0.02198, 0.6278), (-0.1289, -0.02691, 0.646), (-0.1289, -0.02198, 0.6642), (-0.1289, -0.008533, 0.6776), (-0.1289, 0.00984, 0.6825), (-0.1289, 0.02821, 0.6776), (-0.1289, 0.04166, 0.6642), (-0.06768, -0.02198, 0.6642), (-0.06768, -0.02691, 0.646), (-0.06768, -0.02198, 0.6278), (-0.06768, -0.008533, 0.6144), (-0.06768, 0.00984, 0.6095), (-0.06768, 0.04659, 0.646), (-0.06768, 0.04166, 0.6642), (-0.06768, 0.04166, 0.6278), (-0.06768, 0.02821, 0.6144), (-0.06768, 0.02821, 0.6776), (-0.06768, 0.00984, 0.6825), (-0.06768, -0.008533, 0.6776), (0.0307, -0.01419, -0.01746), (0.08459, -0.01419, -0.01746), (0.03301, -0.07068, -0.01746), (0.08229, -0.07055, -0.01746), (0.05765, -0.08076, -0.01746), (0.0307, -0.01419, 0.001914), (0.08459, -0.01419, 0.001914), (0.0337, -0.06966, 0.001914), (0.08159, -0.06901, 0.001914), (0.05765, -0.08076, 0.001914), (0.06997, -0.07869, -0.01746), (0.06962, -0.07757, 0.001914), (0.04533, -0.07899, -0.01746), (0.04568, -0.07754, 0.001914), (0.03186, -0.03659, -0.01746), (0.08344, -0.03652, -0.01746), (0.08309, -0.03575, 0.001914), (0.0322, -0.03608, 0.001914), (-0.03614, -0.01701, -0.01746), (-0.08805, -0.01701, -0.01746), (-0.03836, -0.06994, -0.01746), (-0.08583, -0.06981, -0.01746), (-0.06209, -0.07965, -0.01746), (-0.03614, -0.01701, 0.001914), (-0.08805, -0.01701, 0.001914), (-0.03903, -0.06896, 0.001914), (-0.08515, -0.06833, 0.001914), (-0.06209, -0.07965, 0.001914), (-0.07396, -0.07765, -0.01746), (-0.07362, -0.07658, 0.001914), (-0.05023, -0.07794, -0.01746), (-0.05056, -0.07655, 0.001914), (-0.03725, -0.0371, -0.01746), (-0.08694, -0.03703, -0.01746), (-0.0866, -0.0363, 0.001914), (-0.03758, -0.03661, 0.001914), (0.03018, -0.007315, -0.01746), (0.03018, 0.05107, -0.01746), (0.08511, -0.007315, -0.01746), (0.08511, 0.05107, -0.01746), (0.03018, -0.007315, 0.001914), (0.03018, 0.05107, 0.001914), (0.08511, 0.05107, 0.001914), (0.08511, -0.007315, 0.001914), (0.03365, 0.05712, -0.01746), (0.08165, 0.05712, -0.01746), (0.05765, 0.06609, -0.01746), (0.03397, 0.05712, 0.001914), (0.08132, 0.05712, 0.001914), (0.05765, 0.06269, 0.001914), (0.07138, 0.06199, -0.01746), (0.07138, 0.06179, 0.001914), (0.04391, 0.06199, -0.01746), (0.04391, 0.06179, 0.001914), (-0.03606, -0.008645, -0.01746), (-0.03606, 0.05042, -0.01746), (-0.08813, -0.008645, -0.01746), (-0.08813, 0.05042, -0.01746), (-0.03606, -0.008645, 0.001914), (-0.03606, 0.05042, 0.001914), (-0.08813, 0.05042, 0.001914), (-0.08813, -0.008645, 0.001914), (-0.03934, 0.05616, -0.01746), (-0.08484, 0.05616, -0.01746), (-0.06209, 0.06466, -0.01746), (-0.03965, 0.05616, 0.001914), (-0.08454, 0.05616, 0.001914), (-0.06209, 0.06144, 0.001914), (-0.07511, 0.06078, -0.01746), (-0.07511, 0.06059, 0.001914), (-0.04907, 0.06078, -0.01746), (-0.04907, 0.06059, 0.001914), (-0.1249, -0.02091, 0.4416), (-0.1249, 0.03475, 0.4416), (-0.1637, 0.03475, 0.4416), (-0.1637, -0.02091, 0.4416), (-0.175, 0.007258, 0.4416), (-0.1143, 0.007258, 0.4416), (-0.1164, -0.00998, 0.4416), (-0.173, -0.00998, 0.4416), (-0.173, 0.0245, 0.4416), (-0.1164, 0.0245, 0.4416), (-0.1437, -0.02722, 0.4416), (-0.1437, 0.04173, 0.4416), (0.08424, 0.1289, 0.5888), (0.09498, 0.1286, 0.6839), (0.05662, 0.1207, 0.5176), (-0.07936, 0.01545, 0.8401), (-0.07776, 0.02143, 0.8401), (-0.07869, 0.03107, 0.7564), (-0.08869, 0.1289, 0.5888), (-0.09943, 0.1286, 0.6839), (-0.06107, 0.1207, 0.5176), (-0.08539, 0.006062, 0.7564), (-0.07021, 0.02829, 0.7564), (-0.0756, 0.00818, 0.7564), (0.03723, 0.1381, 0.5009), (-0.09943, 0.1105, 0.7072), (-0.05506, 0.136, 0.5009), (-0.06739, 0.1124, 0.7072), (-0.04168, 0.1381, 0.5009), (0.08424, 0.2009, 0.5883), (0.09498, 0.1974, 0.7054), (0.05662, 0.1927, 0.5172), (0.05575, 0.2034, 0.5883), (0.06295, 0.1992, 0.7054), (0.03723, 0.1948, 0.5172), (-0.08869, 0.2009, 0.5883), (-0.09943, 0.1974, 0.7054), (-0.06107, 0.1927, 0.5172), (-0.06019, 0.2034, 0.5883), (-0.06739, 0.1992, 0.7054), (-0.04168, 0.1948, 0.5172), (-0.07785, -0.02348, 0.1017), (-0.09284, 0.01277, 0.1017), (-0.09068, -0.00135, 0.02354), (-0.09068, -0.01014, 0.1799), (-0.09068, -0.01014, 0.1017), (-0.09284, 0.01277, 0.02354), (-0.09284, 0.01277, 0.1799), (-0.07785, -0.01468, 0.02354), (-0.07785, -0.02348, 0.1799), (-0.09068, -0.01014, 0.06263), (-0.09284, 0.01277, 0.06263), (-0.07785, -0.02348, 0.06263), (-0.04788, -0.02348, 0.1017), (-0.06287, -0.03143, 0.1017), (-0.0329, 0.01277, 0.1017), (-0.03506, -0.00135, 0.02354), (-0.03506, -0.01014, 0.1799), (-0.03506, -0.01014, 0.1017), (-0.0329, 0.01277, 0.02354), (-0.0329, 0.01277, 0.1799), (-0.06287, -0.02264, 0.02354), (-0.06287, -0.03143, 0.1799), (-0.04788, -0.01468, 0.02354), (-0.04788, -0.02348, 0.1799), (-0.03506, -0.01014, 0.06263), (-0.0329, 0.01277, 0.06263), (-0.06287, -0.03143, 0.06263), (-0.04788, -0.02348, 0.06263), (-0.03506, -0.01055, 0.199), (-0.0329, 0.01236, 0.199), (-0.06287, -0.03184, 0.199), (-0.04788, -0.02388, 0.199), (0.07437, -0.02484, 0.1017), (0.09031, 0.01372, 0.1017), (0.08801, -0.001295, 0.02351), (0.08801, -0.01065, 0.1799), (0.08801, -0.01065, 0.1017), (0.09031, 0.01372, 0.02351), (0.09031, 0.01372, 0.1799), (0.07437, -0.01548, 0.02351), (0.07437, -0.02484, 0.1799), (0.08801, -0.01065, 0.0626), (0.09031, 0.01372, 0.0626), (0.07437, -0.02484, 0.0626), (0.04248, -0.02484, 0.1017), (0.05842, -0.0333, 0.1017), (0.02654, 0.01372, 0.1017), (0.02884, -0.001295, 0.02351), (0.02884, -0.01065, 0.1799), (0.02884, -0.01065, 0.1017), (0.02654, 0.01372, 0.02351), (0.02654, 0.01372, 0.1799), (0.05842, -0.02394, 0.02351), (0.05842, -0.0333, 0.1799), (0.04248, -0.01548, 0.02351), (0.04248, -0.02484, 0.1799), (0.02884, -0.01065, 0.0626), (0.02654, 0.01372, 0.0626), (0.05842, -0.0333, 0.0626), (0.04248, -0.02484, 0.0626), (0.02884, -0.01112, 0.1992), (0.02654, 0.01326, 0.1992), (0.05842, -0.03377, 0.1992), (0.04248, -0.02531, 0.1992), (-0.2345, 0.04818, 0.7128), (-0.2345, -0.037, 0.7128), (-0.1759, -0.037, 0.6272), (-0.1759, 0.04818, 0.6272), (-0.1026, 0.04818, 0.6272), (-0.1026, -0.037, 0.6272), (-0.1439, 0.0192, 0.5423), (-0.1439, -0.004738, 0.5423), (-0.1439, 0.00723, 0.5423), (-0.1439, -0.01671, 0.5423), (-0.1439, 0.03117, 0.5423), (-0.1637, 0.0192, 0.5423), (-0.125, 0.0192, 0.5423), (-0.125, -0.004738, 0.5423), (-0.1637, -0.004738, 0.5423), (-0.1656, 0.00723, 0.5423), (-0.1235, 0.00723, 0.5423), (-0.1587, 0.02632, 0.5423), (-0.1587, -0.01232, 0.5423), (-0.1308, 0.02632, 0.5423), (-0.1308, -0.01232, 0.5423), (-0.1687, 0.007239, 0.5183), (-0.1665, -0.006467, 0.5183), (-0.1658, -0.006035, 0.5243), (-0.1651, -0.005603, 0.5303), (-0.1644, -0.005171, 0.5363), (-0.1592, -0.01303, 0.5363), (-0.1598, -0.01374, 0.5303), (-0.1603, -0.01445, 0.5243), (-0.1608, -0.01515, 0.5183), (-0.1439, -0.02017, 0.5183), (-0.1439, -0.01931, 0.5243), (-0.1439, -0.01844, 0.5303), (-0.1439, -0.01757, 0.5363), (-0.1204, 0.007239, 0.5183), (-0.1212, 0.007237, 0.5243), (-0.122, 0.007235, 0.5303), (-0.1227, 0.007233, 0.5363), (-0.1665, 0.02095, 0.5183), (-0.1658, 0.02051, 0.5243), (-0.1651, 0.02007, 0.5303), (-0.1644, 0.01964, 0.5363), (-0.1439, 0.03204, 0.5363), (-0.1439, 0.03291, 0.5303), (-0.1439, 0.03378, 0.5243), (-0.1439, 0.03465, 0.5183), (-0.1608, 0.0291, 0.5183), (-0.1603, 0.02841, 0.5243), (-0.1598, 0.02771, 0.5303), (-0.1592, 0.02702, 0.5363), (-0.1303, -0.01303, 0.5363), (-0.1298, -0.01374, 0.5303), (-0.1294, -0.01445, 0.5243), (-0.1289, -0.01515, 0.5183), (-0.1222, -0.006467, 0.5183), (-0.1229, -0.006035, 0.5243), (-0.1236, -0.005603, 0.5303), (-0.1243, -0.005171, 0.5363), (-0.1289, 0.0291, 0.5183), (-0.1294, 0.02841, 0.5243), (-0.1298, 0.02771, 0.5303), (-0.1303, 0.02702, 0.5363), (-0.1243, 0.01964, 0.5363), (-0.1236, 0.02007, 0.5303), (-0.1229, 0.02051, 0.5243), (-0.1222, 0.02095, 0.5183), (-0.1659, 0.00723, 0.524), (-0.1666, 0.007232, 0.5185), (-0.1645, -0.005248, 0.5185), (-0.1639, -0.004855, 0.524), (-0.1589, -0.01251, 0.524), (-0.1593, -0.01316, 0.5185), (-0.1439, -0.01773, 0.5185), (-0.1439, -0.01694, 0.524), (-0.1226, 0.007232, 0.5185), (-0.1233, 0.00723, 0.524), (-0.1645, 0.01971, 0.5185), (-0.1639, 0.01931, 0.524), (-0.1439, 0.0314, 0.524), (-0.1439, 0.03219, 0.5185), (-0.1593, 0.02714, 0.5185), (-0.1589, 0.02651, 0.524), (-0.1307, -0.01251, 0.524), (-0.1303, -0.01316, 0.5185), (-0.1241, -0.005248, 0.5185), (-0.1248, -0.004855, 0.524), (-0.1303, 0.02714, 0.5185), (-0.1307, 0.02651, 0.524), (-0.1248, 0.01931, 0.524), (-0.1241, 0.01971, 0.5185), (-0.1653, 0.007228, 0.5305), (-0.1646, 0.007226, 0.536), (-0.1633, -0.004521, 0.5305), (-0.1627, -0.004126, 0.536), (-0.158, -0.01132, 0.536), (-0.1585, -0.01197, 0.5305), (-0.1439, -0.01627, 0.5305), (-0.1439, -0.01548, 0.536), (-0.1239, 0.007228, 0.5305), (-0.1246, 0.007226, 0.536), (-0.1633, 0.01898, 0.5305), (-0.1627, 0.01858, 0.536), (-0.1439, 0.02993, 0.536), (-0.1439, 0.03073, 0.5305), (-0.1585, 0.02597, 0.5305), (-0.158, 0.02533, 0.536), (-0.1315, -0.01132, 0.536), (-0.1311, -0.01197, 0.5305), (-0.1253, -0.004521, 0.5305), (-0.126, -0.004126, 0.536), (-0.1311, 0.02597, 0.5305), (-0.1315, 0.02533, 0.536), (-0.126, 0.01858, 0.536), (-0.1253, 0.01898, 0.5305), (0.1232, -0.01685, 0.5123), (0.1232, 0.03077, 0.5123), (0.1576, -0.01685, 0.5123), (0.1576, 0.03077, 0.5123), (0.1142, 0.007245, 0.5123), (0.1661, 0.007245, 0.5123), (0.1637, -0.007502, 0.5123), (0.116, -0.007502, 0.5123), (0.116, 0.02199, 0.5123), (0.1637, 0.02199, 0.5123), (0.1394, 0.03674, 0.5123), (0.1394, -0.02225, 0.5123), (0.1184, -0.006058, 0.53), (0.1176, -0.00654, 0.5241), (0.1168, -0.007021, 0.5182), (0.1547, 0.0269, 0.5418), (0.1184, 0.007232, 0.5418), (0.1618, 0.007232, 0.5418), (0.1598, -0.005096, 0.5418), (0.1199, -0.005096, 0.5418), (0.1199, 0.01956, 0.5418), (0.1598, 0.01956, 0.5418), (0.1395, 0.03189, 0.5418), (0.1395, -0.01742, 0.5418), (0.1395, 0.007232, 0.5418), (0.1395, -0.005096, 0.5418), (0.1395, 0.01956, 0.5418), (0.1192, -0.005577, 0.5359), (0.157, -0.01606, 0.5182), (0.1565, -0.01527, 0.5241), (0.1559, -0.01448, 0.53), (0.1553, -0.0137, 0.5359), (0.1606, -0.005577, 0.5359), (0.1614, -0.006058, 0.53), (0.1621, -0.00654, 0.5241), (0.1629, -0.007021, 0.5182), (0.1653, 0.007242, 0.5182), (0.1644, 0.00724, 0.5241), (0.1636, 0.007237, 0.53), (0.1627, 0.007235, 0.5359), (0.1192, 0.02005, 0.5359), (0.1184, 0.02053, 0.53), (0.1176, 0.02102, 0.5241), (0.1168, 0.02151, 0.5182), (0.115, 0.007242, 0.5182), (0.1159, 0.00724, 0.5241), (0.1167, 0.007237, 0.53), (0.1176, 0.007235, 0.5359), (0.1254, -0.0137, 0.5359), (0.1249, -0.01448, 0.53), (0.1243, -0.01527, 0.5241), (0.1238, -0.01606, 0.5182), (0.1394, -0.02128, 0.5182), (0.1394, -0.02032, 0.5241), (0.1394, -0.01935, 0.53), (0.1394, -0.01839, 0.5359), (0.1394, 0.03286, 0.5359), (0.1394, 0.03383, 0.53), (0.1394, 0.0348, 0.5241), (0.1394, 0.03577, 0.5182), (0.1238, 0.02999, 0.5182), (0.1243, 0.02922, 0.5241), (0.1249, 0.02845, 0.53), (0.1254, 0.02767, 0.5359), (0.157, 0.02999, 0.5182), (0.1565, 0.02922, 0.5241), (0.1559, 0.02845, 0.53), (0.1553, 0.02767, 0.5359), (0.1606, 0.02005, 0.5359), (0.1614, 0.02053, 0.53), (0.1621, 0.02102, 0.5241), (0.1629, 0.02151, 0.5182), (0.1199, -0.005098, 0.5237), (0.1192, -0.005529, 0.5185), (0.1552, -0.01362, 0.5185), (0.1547, -0.01291, 0.5237), (0.1598, -0.005098, 0.5237), (0.1605, -0.005529, 0.5185), (0.1626, 0.007233, 0.5185), (0.1618, 0.00723, 0.5237), (0.1199, 0.01956, 0.5237), (0.1192, 0.01999, 0.5185), (0.1177, 0.007233, 0.5185), (0.1184, 0.00723, 0.5237), (0.126, -0.01291, 0.5237), (0.1255, -0.01362, 0.5185), (0.1395, -0.01829, 0.5185), (0.1395, -0.01743, 0.5237), (0.1395, 0.03189, 0.5237), (0.1395, 0.03276, 0.5185), (0.1255, 0.02759, 0.5185), (0.126, 0.0269, 0.5237), (0.1552, 0.02759, 0.5185), (0.1547, 0.0269, 0.5237), (0.1598, 0.01956, 0.5237), (0.1605, 0.01999, 0.5185), (0.1217, -0.003995, 0.5304), (0.1224, -0.003589, 0.5354), (0.1534, -0.01111, 0.5304), (0.1529, -0.01044, 0.5354), (0.1574, -0.003589, 0.5354), (0.158, -0.003995, 0.5304), (0.1599, 0.007224, 0.5304), (0.1592, 0.007222, 0.5354), (0.1224, 0.01803, 0.5354), (0.1217, 0.01844, 0.5304), (0.1203, 0.007224, 0.5304), (0.1211, 0.007222, 0.5354), (0.1277, -0.01044, 0.5354), (0.1272, -0.01111, 0.5304), (0.1395, -0.01521, 0.5304), (0.1395, -0.0144, 0.5354), (0.1395, 0.02884, 0.5354), (0.1395, 0.02966, 0.5304), (0.1272, 0.02512, 0.5304), (0.1277, 0.02447, 0.5354), (0.1534, 0.02512, 0.5304), (0.1529, 0.02447, 0.5354), (0.1574, 0.01803, 0.5354), (0.158, 0.01844, 0.5304), (0.07988, 0.000128, 0.1804), (0.08154, 0.03702, 0.1804), (0.08154, 0.0178, 0.1804), (0.06998, 0.0519, 0.1804), (0.06998, -0.01016, 0.1804), (0.03697, 0.000128, 0.1804), (0.0353, 0.03702, 0.1804), (0.0353, 0.0178, 0.1804), (0.05842, 0.0519, 0.1804), (0.05842, -0.01629, 0.1804), (0.04686, 0.0519, 0.1804), (0.04686, -0.01016, 0.1804), (0.07745, 0.002244, 0.2043), (0.07812, 0.001655, 0.1977), (0.0788, 0.001066, 0.191), (0.07948, 0.0004773, 0.1844), (0.08111, 0.01782, 0.1844), (0.08038, 0.01785, 0.191), (0.07966, 0.01789, 0.1977), (0.07893, 0.01792, 0.2043), (0.05842, -0.01232, 0.2043), (0.05842, -0.01343, 0.1977), (0.05842, -0.01453, 0.191), (0.05842, -0.01564, 0.1844), (0.06977, -0.009617, 0.1844), (0.0694, -0.008705, 0.191), (0.06904, -0.007792, 0.1977), (0.06868, -0.006879, 0.2043), (0.03792, 0.03496, 0.2043), (0.03719, 0.03553, 0.1977), (0.03646, 0.03611, 0.191), (0.03574, 0.03668, 0.1844), (0.03574, 0.01782, 0.1844), (0.03646, 0.01785, 0.191), (0.03719, 0.01789, 0.1977), (0.03792, 0.01792, 0.2043), (0.07893, 0.03496, 0.2043), (0.07966, 0.03553, 0.1977), (0.08038, 0.03611, 0.191), (0.08111, 0.03668, 0.1844), (0.06977, 0.05128, 0.1844), (0.0694, 0.05024, 0.191), (0.06904, 0.0492, 0.1977), (0.06868, 0.04816, 0.2043), (0.05842, 0.04816, 0.2043), (0.05842, 0.0492, 0.1977), (0.05842, 0.05024, 0.191), (0.05842, 0.05128, 0.1844), (0.04708, 0.05128, 0.1844), (0.04744, 0.05024, 0.191), (0.04781, 0.0492, 0.1977), (0.04817, 0.04816, 0.2043), (0.04708, -0.009617, 0.1844), (0.04744, -0.008705, 0.191), (0.04781, -0.007792, 0.1977), (0.04817, -0.006879, 0.2043), (0.0394, 0.002244, 0.2043), (0.03872, 0.001655, 0.1977), (0.03805, 0.001066, 0.191), (0.03737, 0.0004773, 0.1844), (0.07704, 0.002624, 0.1907), (0.07765, 0.002087, 0.1846), (0.07915, 0.01793, 0.1846), (0.07848, 0.01796, 0.1907), (0.05842, -0.01162, 0.1907), (0.05842, -0.01263, 0.1846), (0.06879, -0.007135, 0.1846), (0.06845, -0.006301, 0.1907), (0.03836, 0.03463, 0.1907), (0.0377, 0.03516, 0.1846), (0.0377, 0.01793, 0.1846), (0.03836, 0.01796, 0.1907), (0.07848, 0.03463, 0.1907), (0.07915, 0.03516, 0.1846), (0.06879, 0.0485, 0.1846), (0.06845, 0.04754, 0.1907), (0.05842, 0.04754, 0.1907), (0.05842, 0.0485, 0.1846), (0.04806, 0.0485, 0.1846), (0.04839, 0.04754, 0.1907), (0.04806, -0.007135, 0.1846), (0.04839, -0.006301, 0.1907), (0.03981, 0.002624, 0.1907), (0.03919, 0.002087, 0.1846), (0.0755, 0.003966, 0.204), (0.07611, 0.003438, 0.198), (0.07748, 0.01801, 0.198), (0.07683, 0.01804, 0.204), (0.05842, -0.009106, 0.204), (0.05842, -0.0101, 0.198), (0.06795, -0.005042, 0.198), (0.06763, -0.004222, 0.204), (0.04002, 0.03333, 0.204), (0.03937, 0.03385, 0.198), (0.03937, 0.01801, 0.198), (0.04002, 0.01804, 0.204), (0.07683, 0.03333, 0.204), (0.07748, 0.03385, 0.198), (0.06795, 0.04611, 0.198), (0.06763, 0.04518, 0.204), (0.05842, 0.04518, 0.204), (0.05842, 0.04611, 0.198), (0.04889, 0.04611, 0.198), (0.04922, 0.04518, 0.204), (0.04889, -0.005042, 0.198), (0.04922, -0.004222, 0.204), (0.04135, 0.003966, 0.204), (0.04074, 0.003438, 0.198), (-0.08254, 0.001684, 0.1804), (-0.08407, 0.03551, 0.1804), (-0.08407, 0.01789, 0.1804), (-0.07347, 0.04915, 0.1804), (-0.07347, -0.007747, 0.1804), (-0.0432, 0.001684, 0.1804), (-0.04167, 0.03551, 0.1804), (-0.04167, 0.01789, 0.1804), (-0.06287, 0.04915, 0.1804), (-0.06287, -0.01337, 0.1804), (-0.05227, 0.04915, 0.1804), (-0.05227, -0.007747, 0.1804), (-0.07274, 0.04707, 0.2052), (-0.07294, 0.04765, 0.1982), (-0.07315, 0.04824, 0.1912), (-0.07335, 0.04882, 0.1843), (-0.08384, 0.03533, 0.1843), (-0.08343, 0.03501, 0.1912), (-0.08302, 0.03468, 0.1982), (-0.08261, 0.03436, 0.2052), (-0.053, 0.04707, 0.2052), (-0.05279, 0.04765, 0.1982), (-0.05259, 0.04824, 0.1912), (-0.05238, 0.04882, 0.1843), (-0.06287, 0.04882, 0.1843), (-0.06287, 0.04824, 0.1912), (-0.06287, 0.04765, 0.1982), (-0.06287, 0.04707, 0.2052), (-0.04455, 0.00286, 0.2052), (-0.04417, 0.002529, 0.1982), (-0.04379, 0.002199, 0.1912), (-0.04341, 0.001868, 0.1843), (-0.0419, 0.0179, 0.1843), (-0.04231, 0.01792, 0.1912), (-0.04272, 0.01794, 0.1982), (-0.04313, 0.01795, 0.2052), (-0.06287, -0.01116, 0.2052), (-0.06287, -0.01178, 0.1982), (-0.06287, -0.01241, 0.1912), (-0.06287, -0.01303, 0.1843), (-0.05238, -0.007462, 0.1843), (-0.05259, -0.006949, 0.1912), (-0.05279, -0.006436, 0.1982), (-0.053, -0.005924, 0.2052), (-0.08119, 0.00286, 0.2052), (-0.08157, 0.002529, 0.1982), (-0.08195, 0.002199, 0.1912), (-0.08233, 0.001868, 0.1843), (-0.07335, -0.007462, 0.1843), (-0.07315, -0.006949, 0.1912), (-0.07294, -0.006436, 0.1982), (-0.07274, -0.005924, 0.2052), (-0.0419, 0.03533, 0.1843), (-0.04231, 0.03501, 0.1912), (-0.04272, 0.03468, 0.1982), (-0.04313, 0.03436, 0.2052), (-0.08261, 0.01795, 0.2052), (-0.08302, 0.01793, 0.1982), (-0.08343, 0.01792, 0.1912), (-0.08384, 0.0179, 0.1843), (-0.07232, 0.0459, 0.1909), (-0.07251, 0.04644, 0.1845), (-0.08216, 0.03402, 0.1845), (-0.08178, 0.03373, 0.1909), (-0.05341, 0.0459, 0.1909), (-0.05323, 0.04644, 0.1845), (-0.06287, 0.04644, 0.1845), (-0.06287, 0.0459, 0.1909), (-0.04532, 0.003551, 0.1909), (-0.04497, 0.003246, 0.1845), (-0.04358, 0.01799, 0.1845), (-0.04396, 0.01801, 0.1909), (-0.06287, -0.009882, 0.1909), (-0.06287, -0.01045, 0.1845), (-0.05323, -0.005335, 0.1845), (-0.05341, -0.004864, 0.1909), (-0.08042, 0.003551, 0.1909), (-0.08077, 0.003246, 0.1845), (-0.07251, -0.005335, 0.1845), (-0.07232, -0.004864, 0.1909), (-0.04358, 0.03402, 0.1845), (-0.04396, 0.03373, 0.1909), (-0.08178, 0.01801, 0.1909), (-0.08216, 0.01799, 0.1845), (-0.07199, 0.04494, 0.2049), (-0.07218, 0.04548, 0.1985), (-0.08149, 0.0335, 0.1985), (-0.08111, 0.0332, 0.2049), (-0.05375, 0.04494, 0.2049), (-0.05356, 0.04548, 0.1985), (-0.06287, 0.04548, 0.1985), (-0.06287, 0.04494, 0.2049), (-0.04594, 0.00409, 0.2049), (-0.04559, 0.003784, 0.1985), (-0.04425, 0.01802, 0.1985), (-0.04463, 0.01804, 0.2049), (-0.06287, -0.008868, 0.2049), (-0.06287, -0.009442, 0.1985), (-0.05356, -0.004501, 0.1985), (-0.05375, -0.004027, 0.2049), (-0.0798, 0.00409, 0.2049), (-0.08015, 0.003784, 0.1985), (-0.07218, -0.004501, 0.1985), (-0.07199, -0.004027, 0.2049), (-0.04425, 0.0335, 0.1985), (-0.04463, 0.0332, 0.2049), (-0.08111, 0.01804, 0.2049), (-0.08149, 0.01802, 0.1985), (0.03789, 0.06405, 0.7742), (0.06519, 0.03675, 0.7742), (0.07518, -0.0005518, 0.7742), (0.05842, -0.03785, 0.7742), (0.02749, -0.04897, 0.7916), (-0.02631, -0.04897, 0.7916), (-0.05724, -0.03785, 0.7742), (-0.074, -0.0005518, 0.7742), (-0.06401, 0.03675, 0.7742), (-0.03671, 0.06405, 0.7742), (0.03061, 0.05144, 0.801), (0.05258, 0.02947, 0.7905), (0.06063, -0.0005518, 0.7905), (0.05258, -0.02063, 0.7911), (0.03061, -0.03896, 0.801), (-0.02943, -0.03896, 0.801), (-0.0514, -0.02063, 0.7911), (-0.05945, -0.0005518, 0.7905), (-0.0514, 0.02947, 0.7905), (-0.02943, 0.05144, 0.801), (0.02077, 0.03439, 0.8124), (0.03554, 0.01962, 0.8051), (0.04094, 0.00467, 0.8051), (0.03554, -0.00948, 0.8051), (0.02077, -0.02191, 0.8124), (-0.01959, -0.02191, 0.8124), (-0.03436, -0.00948, 0.8051), (-0.03976, 0.00467, 0.8051), (-0.03436, 0.01962, 0.8051), (-0.01959, 0.03439, 0.8124), (0.04953, -0.05177, 0.703), (0.02743, -0.05906, 0.703), (-0.02625, -0.05906, 0.703), (-0.04835, -0.05177, 0.703), (0.04953, -0.05233, 0.7744), (0.02743, -0.06257, 0.7742), (-0.02625, -0.06257, 0.7742), (-0.04835, -0.05233, 0.7744), (0.06519, -0.03785, 0.7208), (0.06519, -0.03785, 0.7386), (0.06519, -0.03785, 0.7564), (-0.06401, -0.03785, 0.7208), (-0.06401, -0.03785, 0.7386), (-0.06401, -0.03785, 0.7564), (-0.074, -0.0005518, 0.7564), (-0.074, -0.0005518, 0.7208), (0.06519, 0.03675, 0.7208), (0.06519, 0.03675, 0.7564), (0.07518, -0.0005518, 0.7564), (0.07518, -0.0005518, 0.7208), (-0.03671, 0.06405, 0.7208), (-0.03671, 0.06405, 0.7564), (0.03789, 0.06405, 0.7564), (-0.01959, 0.00467, 0.8161), (0.03789, 0.06405, 0.7208), (-0.06401, 0.03675, 0.7564), (0.02077, 0.00467, 0.8161), (-0.06401, 0.03675, 0.7208), (0.04953, -0.05177, 0.7208), (0.04953, -0.05286, 0.7386), (0.04953, -0.05403, 0.7564), (-0.04835, -0.05177, 0.7208), (-0.04835, -0.05286, 0.7386), (-0.04835, -0.05403, 0.7564), (0.02743, -0.06355, 0.7208), (0.02743, -0.068, 0.7386), (0.02743, -0.0681, 0.7564), (-0.02625, -0.06355, 0.7208), (-0.02625, -0.068, 0.7386), (-0.02625, -0.0681, 0.7564), (0.04953, -0.0287, 0.7394), (0.04953, -0.0287, 0.7571), (-0.04835, -0.0287, 0.7394), (-0.04835, -0.0287, 0.7571), (0.02743, -0.05405, 0.7216), (0.02743, -0.0585, 0.7394), (0.02743, -0.0586, 0.7571), (-0.02625, -0.05405, 0.7216), (-0.02625, -0.0585, 0.7394), (-0.02625, -0.0586, 0.7571), (0.0809, -0.03505, 0.7208), (0.0809, -0.03505, 0.7386), (0.0809, -0.03505, 0.7564), (-0.07972, -0.03505, 0.7208), (-0.07972, -0.03505, 0.7386), (-0.07972, -0.03505, 0.7564), (-0.09215, -0.00448, 0.7564), (-0.09215, -0.00448, 0.7386), (-0.09215, -0.00448, 0.7208), (0.0809, 0.04189, 0.7208), (0.0809, 0.04189, 0.7386), (0.0809, 0.04189, 0.7564), (0.09333, -0.00448, 0.7564), (0.09333, -0.00448, 0.7386), (0.09333, -0.00448, 0.7208), (-0.04578, 0.07583, 0.7208), (-0.04578, 0.07583, 0.7386), (-0.04578, 0.07583, 0.7564), (0.04696, 0.07583, 0.7564), (0.04696, 0.07583, 0.7386), (0.04696, 0.07583, 0.7208), (-0.07972, 0.04189, 0.7564), (-0.07972, 0.04189, 0.7386), (-0.07972, 0.04189, 0.7208), (0.03789, 0.07376, 0.7742), (-0.03671, 0.07376, 0.7742), (0.03061, 0.05708, 0.8027), (-0.02943, 0.0602, 0.8051), (0.02749, -0.05552, 0.8013), (-0.02631, -0.05552, 0.8013), (0.03061, -0.04552, 0.8108), (-0.02943, -0.04552, 0.8108), (0.02077, 0.04003, 0.8208), (0.02077, -0.02847, 0.8221), (-0.01959, -0.02847, 0.8221), (-0.01959, 0.04003, 0.8208), (0.02743, -0.06912, 0.7839), (-0.02625, -0.06912, 0.7839), (-0.01959, -0.001884, 0.8259), (0.02077, -0.001884, 0.8259), (0.02743, -0.07466, 0.7661), (-0.02625, -0.07466, 0.7661), (-0.002223, 0.1948, 0.5172), (-0.002223, 0.1381, 0.5009), (-0.002223, 0.2034, 0.5883), (-0.002223, 0.1992, 0.7054), (-0.002223, 0.1124, 0.7072), (-0.07574, 0.02076, 0.8418), (-0.07703, 0.01596, 0.8418), (-0.06576, -0.03754, 0.7248), (-0.06576, -0.03754, 0.7386), (-0.06576, -0.03754, 0.7524), (-0.07798, -0.03536, 0.7248), (-0.07798, -0.03536, 0.7386), (-0.07798, -0.03536, 0.7524), (-0.06372, -0.04256, 0.7248), (-0.06372, -0.04256, 0.7386), (-0.06372, -0.04256, 0.7524), (-0.07594, -0.04256, 0.7248), (-0.07594, -0.04256, 0.7386), (-0.07594, -0.04256, 0.7524), (0.06713, -0.0375, 0.7252), (0.06713, -0.0375, 0.7386), (0.06713, -0.0375, 0.752), (0.07897, -0.03539, 0.7252), (0.07897, -0.03539, 0.7386), (0.07897, -0.03539, 0.752), (0.06439, -0.04641, 0.7252), (0.06439, -0.04641, 0.7386), (0.06439, -0.04641, 0.752), (0.07623, -0.04641, 0.7252), (0.07623, -0.04641, 0.7386), (0.07623, -0.04641, 0.752), (-0.08095, 0.01298, 0.8181), (-0.07665, 0.01391, 0.8193), (-0.07801, 0.02397, 0.8181), (-0.07428, 0.02275, 0.8193), (-0.08227, 0.01092, 0.7763), (-0.07821, 0.02608, 0.7763), (-0.07307, 0.0244, 0.7766), (-0.07634, 0.0122, 0.7766)], [], [(1, 7, 6, 0), (4, 11, 10, 3), (2, 8, 7, 1), (47, 12, 11, 4), (46, 9, 8, 2), (0, 6, 5, 45), (4, 3, 42, 43), (3, 10, 9, 46), (12, 20, 19, 11), (9, 17, 16, 8), (6, 14, 13, 5), (42, 3, 46, 41), (10, 18, 17, 9), (7, 15, 14, 6), (11, 19, 18, 10), (8, 16, 15, 7), (15, 23, 22, 14), (20, 28, 27, 19), (5, 29, 37, 45), (18, 26, 25, 17), (41, 46, 2, 40), (16, 24, 23, 15), (2, 1, 39, 40), (17, 25, 24, 16), (14, 22, 21, 13), (20, 12, 36, 28), (13, 21, 29, 5), (19, 27, 26, 18), (28, 36, 35, 27), (25, 33, 32, 24), (22, 30, 29, 21), (1, 0, 38, 39), (26, 34, 33, 25), (23, 31, 30, 22), (27, 35, 34, 26), (24, 32, 31, 23), (35, 43, 42, 34), (32, 40, 39, 31), (36, 44, 43, 35), (33, 41, 40, 32), (30, 38, 37, 29), (38, 0, 45, 37), (34, 42, 41, 33), (31, 39, 38, 30), (44, 47, 4, 43), (44, 36, 12, 47), (48, 50, 51, 49), (50, 54, 55, 51), (54, 52, 53, 55), (52, 48, 49, 53), (50, 48, 52, 54), (55, 53, 49, 51), (57, 63, 62, 56), (60, 67, 66, 59), (58, 64, 63, 57), (103, 68, 67, 60), (102, 65, 64, 58), (56, 62, 61, 101), (60, 59, 98, 99), (59, 66, 65, 102), (68, 76, 75, 67), (65, 73, 72, 64), (62, 70, 69, 61), (98, 59, 102, 97), (66, 74, 73, 65), (63, 71, 70, 62), (67, 75, 74, 66), (64, 72, 71, 63), (71, 79, 78, 70), (76, 84, 83, 75), (61, 85, 93, 101), (74, 82, 81, 73), (97, 102, 58, 96), (72, 80, 79, 71), (58, 57, 95, 96), (73, 81, 80, 72), (70, 78, 77, 69), (76, 68, 92, 84), (69, 77, 85, 61), (75, 83, 82, 74), (84, 92, 91, 83), (81, 89, 88, 80), (78, 86, 85, 77), (57, 56, 94, 95), (82, 90, 89, 81), (79, 87, 86, 78), (83, 91, 90, 82), (80, 88, 87, 79), (91, 99, 98, 90), (88, 96, 95, 87), (92, 100, 99, 91), (89, 97, 96, 88), (86, 94, 93, 85), (94, 56, 101, 93), (90, 98, 97, 89), (87, 95, 94, 86), (100, 103, 60, 99), (100, 92, 68, 103), (122, 123, 107, 105), (123, 161, 156, 107), (124, 125, 109, 111), (114, 131, 895, 888), (132, 130, 108, 110), (139, 137, 105, 107), (142, 126, 113, 138), (152, 131, 114, 145), (154, 138, 113, 144), (149, 127, 115, 146), (151, 134, 121, 147), (153, 141, 120, 148), (135, 128, 121, 134), (129, 133, 119, 117), (136, 140, 118, 116), (107, 156, 168, 139), (129, 164, 158, 111), (126, 142, 898, 892), (143, 104, 885, 899), (131, 120, 889, 895), (144, 113, 126, 150), (161, 123, 926, 932), (139, 168, 160, 117), (104, 106, 922, 921), (136, 167, 155, 106), (122, 150, 902, 890), (111, 109, 133, 129), (127, 135, 134, 115), (146, 115, 134, 151), (148, 120, 131, 152), (116, 118, 130, 132), (117, 160, 164, 129), (127, 149, 901, 893), (111, 158, 162, 124), (110, 157, 165, 132), (106, 104, 140, 136), (143, 112, 141, 153), (147, 121, 138, 154), (128, 142, 138, 121), (117, 119, 137, 139), (119, 147, 154, 137), (104, 143, 153, 140), (118, 148, 152, 130), (109, 146, 151, 133), (105, 144, 150, 122), (149, 125, 891, 901), (140, 153, 148, 118), (133, 151, 147, 119), (125, 149, 146, 109), (137, 154, 144, 105), (130, 152, 145, 108), (142, 128, 894, 898), (166, 162, 158, 164), (169, 163, 160, 168), (110, 108, 923, 924), (166, 163, 934, 936), (157, 110, 924, 930), (163, 166, 164, 160), (165, 157, 930, 935), (161, 169, 168, 156), (169, 161, 932, 938), (116, 159, 167, 136), (132, 165, 159, 116), (159, 165, 935, 931), (202, 196, 199, 193), (185, 177, 175, 180), (211, 206, 191, 189), (203, 182, 190, 218), (184, 181, 172, 178), (190, 186, 177, 185), (205, 209, 1002, 1000), (182, 184, 178, 174), (177, 171, 179, 175), (186, 188, 171, 177), (209, 195, 995, 1002), (173, 183, 1390, 1386), (180, 175, 1387, 1389), (201, 216, 1005, 998), (178, 172, 982, 985), (218, 190, 185, 192), (196, 211, 189, 199), (204, 180, 1389, 1394), (175, 179, 1388, 1387), (203, 207, 184, 182), (207, 205, 181, 184), (192, 185, 180, 204), (179, 171, 981, 986), (174, 178, 188, 186), (216, 194, 994, 1005), (182, 174, 186, 190), (983, 988, 170, 187), (213, 208, 198, 200), (195, 201, 998, 995), (203, 218, 220, 210), (212, 201, 195, 209), (220, 213, 200, 214), (1003, 996, 1008, 1011), (210, 197, 201, 212), (200, 198, 202, 194), (214, 200, 194, 216), (999, 202, 193, 1009), (179, 173, 1386, 1388), (198, 208, 1396, 1392), (181, 205, 1000, 987), (188, 178, 985, 990), (218, 192, 213, 220), (172, 181, 987, 982), (202, 198, 1392, 1393), (196, 202, 1393, 1391), (203, 210, 212, 207), (207, 212, 209, 205), (192, 204, 208, 213), (194, 202, 999, 994), (197, 214, 216, 201), (171, 188, 990, 981), (210, 220, 214, 197), (234, 235, 231, 224), (236, 233, 226, 228), (232, 234, 224, 221), (226, 221, 227, 228), (233, 232, 221, 226), (227, 231, 247, 237), (235, 256, 247, 231), (228, 227, 237, 245), (221, 224, 231, 227), (257, 236, 228, 245), (244, 230, 236, 257), (229, 246, 256, 235), (225, 222, 232, 233), (222, 223, 234, 232), (230, 225, 233, 236), (223, 229, 235, 234), (255, 241, 252, 258), (259, 249, 243, 254), (253, 238, 241, 255), (243, 249, 248, 238), (254, 243, 238, 253), (248, 237, 247, 252), (258, 252, 247, 256), (249, 245, 237, 248), (238, 248, 252, 241), (242, 1441, 1406, 251), (257, 245, 249, 259), (244, 257, 259, 251), (250, 258, 256, 246), (242, 254, 253, 239), (239, 253, 255, 240), (251, 259, 254, 242), (240, 255, 258, 250), (260, 262, 263, 261), (262, 264, 265, 263), (264, 266, 267, 265), (266, 268, 269, 267), (268, 270, 271, 269), (270, 272, 273, 271), (272, 274, 275, 273), (274, 276, 277, 275), (276, 278, 279, 277), (278, 280, 281, 279), (263, 265, 267, 269, 271, 273, 275, 277, 279, 281, 283, 261), (280, 282, 283, 281), (282, 260, 261, 283), (260, 282, 280, 278, 276, 274, 272, 270, 268, 266, 264, 262), (948, 940, 287, 300), (950, 941, 291, 305), (946, 942, 289, 297), (949, 939, 285, 307), (309, 306, 288, 299), (291, 303, 410, 416), (287, 305, 409, 418), (310, 308, 294, 301), (947, 943, 295, 303), (945, 944, 293, 298), (939, 945, 298, 285), (298, 293, 415, 412), (308, 309, 299, 294), (943, 946, 297, 295), (941, 947, 303, 291), (304, 310, 301, 290), (300, 287, 418, 411), (944, 948, 300, 293), (285, 298, 412, 419), (286, 302, 310, 304), (292, 296, 309, 308), (305, 291, 416, 409), (302, 292, 308, 310), (289, 307, 408, 417), (303, 295, 414, 410), (296, 284, 306, 309), (942, 949, 307, 289), (940, 950, 305, 287), (1049, 1048, 314, 312), (1048, 1047, 318, 314), (316, 318, 1044, 1045), (1046, 1049, 312, 316), (317, 322, 321, 315), (318, 316, 312, 314), (322, 326, 325, 321), (315, 321, 319, 311), (313, 320, 322, 317), (311, 319, 320, 313), (324, 323, 325, 326), (319, 323, 324, 320), (321, 325, 323, 319), (320, 324, 326, 322), (327, 328, 330, 329), (329, 330, 332, 331), (331, 332, 334, 333), (333, 334, 336, 335), (335, 336, 338, 337), (337, 338, 340, 339), (339, 340, 342, 341), (341, 342, 344, 343), (343, 344, 346, 345), (345, 346, 348, 347), (330, 328, 350, 348, 346, 344, 342, 340, 338, 336, 334, 332), (347, 348, 350, 349), (349, 350, 328, 327), (327, 329, 331, 333, 335, 337, 339, 341, 343, 345, 347, 349), (357, 358, 354, 352), (351, 355, 953, 951), (364, 366, 380, 378), (369, 387, 380, 366), (357, 352, 356, 359), (364, 378, 384, 368), (368, 384, 394, 372), (360, 357, 359, 362), (370, 391, 387, 369), (360, 361, 358, 357), (351, 353, 361, 360), (365, 379, 391, 370), (351, 360, 362, 355), (371, 393, 383, 367), (372, 394, 393, 371), (359, 372, 371, 362), (362, 371, 367, 355), (353, 365, 370, 361), (361, 370, 369, 358), (356, 368, 372, 359), (352, 364, 368, 356), (353, 351, 951, 952), (358, 369, 366, 354), (352, 354, 366, 364), (1648, 1650, 1621, 1622), (385, 374, 376, 386), (373, 375, 958, 957), (396, 378, 380, 398), (401, 398, 380, 387), (353, 952, 969, 395), (385, 388, 382, 374), (396, 400, 384, 378), (400, 404, 394, 384), (389, 392, 388, 385), (402, 401, 387, 391), (389, 385, 386, 390), (373, 389, 390, 375), (397, 402, 391, 379), (373, 381, 392, 389), (403, 399, 383, 393), (404, 403, 393, 394), (388, 392, 403, 404), (392, 381, 399, 403), (375, 390, 402, 397), (390, 386, 401, 402), (382, 388, 404, 400), (374, 382, 400, 396), (381, 373, 957, 959), (386, 376, 398, 401), (374, 396, 398, 376), (1650, 1649, 955, 1621), (297, 289, 417, 413), (293, 300, 411, 415), (307, 285, 419, 408), (295, 297, 413, 414), (1081, 1106, 1056, 1060), (1106, 1105, 1063, 1056), (407, 1069, 1058, 1059), (1070, 1077, 1053, 1062), (1101, 1081, 1060, 1057), (1093, 1085, 1055, 1061), (1086, 1093, 1061, 1054), (1094, 1101, 1057, 1064), (436, 438, 460, 458), (434, 436, 458, 456), (426, 428, 450, 448), (423, 421, 443, 445), (424, 426, 448, 446), (451, 450, 452, 453), (433, 431, 453, 455), (460, 438, 420, 442), (432, 434, 456, 454), (443, 421, 439, 461), (443, 442, 444, 445), (445, 444, 446, 447), (447, 446, 448, 449), (449, 448, 450, 451), (452, 450, 428, 430), (451, 453, 431, 429), (453, 452, 454, 455), (455, 454, 456, 457), (457, 456, 458, 459), (459, 458, 460, 461), (443, 461, 460, 442), (437, 435, 457, 459), (430, 432, 454, 452), (429, 427, 449, 451), (425, 423, 445, 447), (427, 425, 447, 449), (420, 422, 444, 442), (422, 424, 446, 444), (439, 437, 459, 461), (435, 433, 455, 457), (466, 842, 839, 478), (337, 339, 477, 465), (476, 464, 462, 471), (333, 335, 841, 467), (327, 329, 464, 476), (465, 477, 470, 463), (467, 841, 842, 466), (469, 467, 466, 468), (331, 333, 467, 469), (468, 466, 478, 481), (462, 468, 481, 471), (329, 331, 469, 464), (464, 469, 468, 462), (479, 478, 839, 838), (341, 475, 477, 339), (476, 471, 472, 474), (345, 480, 840, 343), (327, 476, 474, 349), (475, 473, 470, 477), (480, 479, 838, 840), (483, 482, 479, 480), (347, 483, 480, 345), (482, 481, 478, 479), (472, 471, 481, 482), (349, 474, 483, 347), (474, 472, 482, 483), (484, 485, 487, 486), (486, 487, 491, 490), (488, 489, 485, 484), (490, 488, 494, 495), (491, 487, 485, 489), (495, 494, 498, 499), (488, 484, 492, 494), (486, 490, 495, 493), (484, 486, 493, 492), (497, 499, 498, 496), (492, 493, 497, 496), (494, 492, 496, 498), (493, 495, 499, 497), (518, 516, 503, 502), (520, 521, 507, 506), (515, 513, 505, 504), (522, 523, 501, 500), (527, 515, 504, 522), (523, 505, 1160, 1169), (511, 519, 1167, 1163), (528, 517, 510, 525), (517, 519, 511, 510), (512, 514, 509, 508), (500, 501, 514, 512), (505, 513, 1164, 1160), (525, 510, 515, 527), (510, 511, 513, 515), (506, 507, 519, 517), (520, 506, 517, 528), (516, 509, 1162, 1166), (508, 509, 516, 518), (501, 523, 1169, 1158), (502, 520, 528, 518), (508, 525, 527, 512), (513, 511, 1163, 1164), (518, 528, 525, 508), (519, 507, 1161, 1167), (521, 503, 1159, 1168), (512, 527, 522, 500), (504, 505, 523, 522), (502, 503, 521, 520), (530, 531, 533, 532), (532, 533, 537, 536), (536, 537, 535, 534), (534, 535, 531, 530), (532, 536, 534, 530), (537, 533, 531, 535), (539, 538, 544, 545), (542, 541, 548, 549), (540, 539, 545, 546), (585, 542, 549, 550), (584, 540, 546, 547), (538, 583, 543, 544), (542, 581, 580, 541), (541, 584, 547, 548), (550, 549, 557, 558), (547, 546, 554, 555), (544, 543, 551, 552), (580, 579, 584, 541), (548, 547, 555, 556), (545, 544, 552, 553), (549, 548, 556, 557), (546, 545, 553, 554), (553, 552, 560, 561), (558, 557, 565, 566), (543, 583, 575, 567), (556, 555, 563, 564), (579, 578, 540, 584), (554, 553, 561, 562), (540, 578, 577, 539), (555, 554, 562, 563), (552, 551, 559, 560), (558, 566, 574, 550), (551, 543, 567, 559), (557, 556, 564, 565), (566, 565, 573, 574), (563, 562, 570, 571), (560, 559, 567, 568), (539, 577, 576, 538), (564, 563, 571, 572), (561, 560, 568, 569), (565, 564, 572, 573), (562, 561, 569, 570), (573, 572, 580, 581), (570, 569, 577, 578), (574, 573, 581, 582), (571, 570, 578, 579), (568, 567, 575, 576), (576, 575, 583, 538), (572, 571, 579, 580), (569, 568, 576, 577), (582, 581, 542, 585), (582, 585, 550, 574), (599, 589, 596, 600), (601, 593, 591, 598), (597, 586, 589, 599), (591, 593, 592, 586), (598, 591, 586, 597), (592, 602, 612, 596), (600, 596, 612, 621), (593, 610, 602, 592), (586, 592, 596, 589), (622, 610, 593, 601), (609, 622, 601, 595), (594, 600, 621, 611), (590, 598, 597, 587), (587, 597, 599, 588), (595, 601, 598, 590), (588, 599, 600, 594), (620, 623, 617, 606), (624, 619, 608, 614), (618, 620, 606, 603), (608, 603, 613, 614), (619, 618, 603, 608), (613, 617, 612, 602), (623, 621, 612, 617), (614, 613, 602, 610), (603, 606, 617, 613), (622, 624, 614, 610), (609, 616, 624, 622), (615, 611, 621, 623), (607, 604, 618, 619), (604, 605, 620, 618), (616, 607, 619, 624), (605, 615, 623, 620), (643, 626, 628, 644), (644, 628, 677, 682), (645, 632, 630, 646), (662, 641, 871, 879), (653, 631, 629, 651), (660, 628, 626, 658), (663, 659, 634, 647), (673, 666, 635, 652), (675, 665, 634, 659), (670, 667, 636, 648), (672, 668, 642, 655), (674, 669, 641, 662), (656, 655, 642, 649), (650, 638, 640, 654), (657, 637, 639, 661), (628, 660, 689, 677), (650, 632, 679, 685), (629, 646, 873, 868), (664, 633, 869, 881), (666, 629, 868, 882), (665, 671, 647, 634), (644, 682, 914, 908), (660, 638, 681, 689), (627, 625, 903, 904), (657, 627, 676, 688), (647, 671, 884, 874), (632, 650, 654, 630), (648, 636, 655, 656), (667, 672, 655, 636), (669, 673, 652, 641), (637, 653, 651, 639), (638, 650, 685, 681), (652, 635, 870, 877), (632, 645, 683, 679), (631, 653, 686, 678), (627, 657, 661, 625), (664, 674, 662, 633), (668, 675, 659, 642), (649, 642, 659, 663), (638, 660, 658, 640), (640, 658, 675, 668), (625, 661, 674, 664), (639, 651, 673, 669), (630, 654, 672, 667), (626, 643, 671, 665), (663, 647, 874, 880), (661, 639, 669, 674), (654, 640, 668, 672), (646, 630, 667, 670), (658, 626, 665, 675), (651, 629, 666, 673), (625, 664, 881, 867), (687, 685, 679, 683), (690, 689, 681, 684), (629, 631, 906, 905), (684, 687, 918, 916), (631, 678, 912, 906), (684, 681, 685, 687), (678, 686, 917, 912), (682, 677, 689, 690), (682, 690, 920, 914), (637, 657, 688, 680), (653, 637, 680, 686), (686, 680, 913, 917), (692, 691, 697, 698), (695, 694, 701, 702), (693, 692, 698, 699), (738, 695, 702, 703), (737, 693, 699, 700), (691, 736, 696, 697), (695, 734, 733, 694), (694, 737, 700, 701), (703, 702, 710, 711), (700, 699, 707, 708), (697, 696, 704, 705), (733, 732, 737, 694), (701, 700, 708, 709), (698, 697, 705, 706), (702, 701, 709, 710), (699, 698, 706, 707), (706, 705, 713, 714), (711, 710, 718, 719), (696, 736, 728, 720), (709, 708, 716, 717), (732, 731, 693, 737), (707, 706, 714, 715), (693, 731, 730, 692), (708, 707, 715, 716), (705, 704, 712, 713), (711, 719, 727, 703), (704, 696, 720, 712), (710, 709, 717, 718), (719, 718, 726, 727), (716, 715, 723, 724), (713, 712, 720, 721), (692, 730, 729, 691), (717, 716, 724, 725), (714, 713, 721, 722), (718, 717, 725, 726), (715, 714, 722, 723), (726, 725, 733, 734), (723, 722, 730, 731), (727, 726, 734, 735), (724, 723, 731, 732), (721, 720, 728, 729), (729, 728, 736, 691), (725, 724, 732, 733), (722, 721, 729, 730), (735, 734, 695, 738), (735, 738, 703, 727), (770, 764, 1027, 1030), (754, 749, 744, 746), (748, 742, 788, 786), (772, 787, 759, 751), (753, 747, 741, 750), (759, 754, 746, 755), (1015, 1018, 745, 756), (751, 743, 747, 753), (746, 744, 748, 740), (755, 746, 740, 757), (774, 750, 1019, 1032), (742, 748, 1280, 1278), (777, 767, 1284, 1288), (747, 757, 1022, 1017), (750, 741, 1014, 1019), (787, 761, 754, 759), (771, 763, 1026, 1031), (767, 771, 1285, 1284), (771, 765, 1283, 1285), (772, 751, 753, 776), (776, 753, 750, 774), (761, 773, 749, 754), (757, 740, 1013, 1022), (743, 755, 757, 747), (742, 752, 784, 788), (751, 759, 755, 743), (771, 1031, 1041, 762), (782, 769, 767, 777), (778, 774, 1032, 1034), (772, 779, 789, 787), (781, 778, 764, 770), (789, 783, 769, 782), (764, 778, 1034, 1027), (779, 781, 770, 766), (769, 763, 771, 767), (783, 785, 763, 769), (785, 770, 1030, 1037), (765, 780, 1289, 1283), (780, 775, 1287, 1289), (741, 747, 1017, 1014), (765, 771, 762, 768), (787, 789, 782, 761), (740, 748, 1018, 1013), (773, 777, 1288, 1286), (775, 752, 1282, 1287), (772, 776, 781, 779), (776, 774, 778, 781), (761, 782, 777, 773), (763, 785, 1037, 1026), (766, 770, 785, 783), (1018, 748, 786, 745), (779, 766, 783, 789), (790, 791, 793, 792), (792, 793, 795, 794), (794, 795, 797, 796), (796, 797, 799, 798), (798, 799, 801, 800), (800, 801, 803, 802), (802, 803, 805, 804), (804, 805, 807, 806), (806, 807, 809, 808), (808, 809, 811, 810), (810, 811, 813, 812), (812, 813, 791, 790), (856, 855, 850, 849), (814, 815, 817, 816), (816, 817, 819, 818), (818, 819, 821, 820), (820, 821, 823, 822), (822, 823, 825, 824), (824, 825, 827, 826), (826, 827, 829, 828), (828, 829, 831, 830), (830, 831, 833, 832), (832, 833, 835, 834), (817, 815, 837, 835, 833, 831, 829, 827, 825, 823, 821, 819), (834, 835, 837, 836), (836, 837, 815, 814), (814, 816, 818, 820, 822, 824, 826, 828, 830, 832, 834, 836), (840, 838, 473, 475), (343, 840, 475, 341), (838, 839, 470, 473), (841, 335, 337, 465), (839, 842, 463, 470), (842, 841, 465, 463), (857, 856, 849, 848), (858, 857, 848, 847), (859, 858, 847, 846), (861, 860, 843, 854), (860, 862, 844, 843), (863, 859, 846, 845), (864, 861, 854, 853), (862, 863, 845, 844), (865, 864, 853, 852), (866, 865, 852, 851), (855, 866, 851, 850), (490, 491, 489, 488), (884, 881, 869, 874), (877, 878, 876, 871), (882, 883, 875, 870), (879, 880, 874, 869), (870, 875, 878, 877), (871, 876, 880, 879), (868, 873, 883, 882), (872, 867, 881, 884), (648, 656, 878, 875), (643, 625, 867, 872), (633, 662, 879, 869), (635, 666, 882, 870), (656, 649, 876, 878), (649, 663, 880, 876), (646, 670, 883, 873), (670, 648, 875, 883), (671, 643, 872, 884), (641, 652, 877, 871), (902, 892, 887, 899), (895, 889, 894, 896), (900, 888, 893, 901), (897, 887, 892, 898), (888, 895, 896, 893), (889, 897, 898, 894), (886, 900, 901, 891), (890, 902, 899, 885), (150, 126, 892, 902), (108, 145, 900, 886), (112, 143, 899, 887), (125, 108, 886, 891), (120, 141, 897, 889), (135, 127, 893, 896), (104, 122, 890, 885), (141, 112, 887, 897), (145, 114, 888, 900), (128, 135, 896, 894), (906, 909, 910, 905), (903, 907, 908, 904), (919, 920, 916, 913), (917, 918, 915, 912), (913, 916, 918, 917), (911, 914, 920, 919), (909, 906, 912, 915), (904, 908, 914, 911), (645, 646, 910, 909), (688, 676, 911, 919), (646, 629, 905, 910), (676, 627, 904, 911), (625, 643, 907, 903), (680, 688, 919, 913), (643, 644, 908, 907), (690, 684, 916, 920), (683, 645, 909, 915), (687, 683, 915, 918), (924, 923, 928, 927), (921, 922, 926, 925), (937, 931, 934, 938), (935, 930, 933, 936), (931, 935, 936, 934), (929, 937, 938, 932), (927, 933, 930, 924), (922, 929, 932, 926), (125, 124, 927, 928), (155, 167, 937, 929), (108, 125, 928, 923), (106, 155, 929, 922), (122, 104, 921, 925), (167, 159, 931, 937), (123, 122, 925, 926), (163, 169, 938, 934), (124, 162, 933, 927), (162, 166, 936, 933), (286, 304, 950, 940), (288, 306, 949, 942), (292, 302, 948, 944), (290, 301, 947, 941), (284, 296, 945, 939), (296, 292, 944, 945), (306, 284, 939, 949), (299, 288, 942, 946), (304, 290, 941, 950), (302, 286, 940, 948), (294, 299, 946, 943), (959, 957, 974, 976), (381, 959, 976, 965), (399, 381, 965, 967), (952, 951, 968, 969), (1649, 1647, 954, 955), (377, 963, 973, 970), (967, 965, 976, 979), (971, 968, 970, 973), (969, 968, 971, 972), (977, 979, 976, 974), (975, 978, 977, 974), (363, 395, 969, 972), (958, 375, 964, 975), (1622, 1621, 955, 954), (365, 353, 395, 363), (1580, 1538, 962, 960), (957, 958, 975, 974), (951, 953, 970, 968), (1549, 1595, 956, 961), (1595, 1580, 960, 956), (355, 367, 963, 377), (953, 355, 377, 970), (375, 397, 966, 964), (1647, 1648, 1622, 954), (982, 987, 991, 989), (981, 984, 983, 986), (990, 989, 984, 981), (991, 1006, 993, 980), (989, 991, 980, 984), (980, 993, 1001, 988), (984, 980, 988, 983), (987, 1000, 1006, 991), (985, 982, 989, 990), (995, 1004, 1007, 1002), (994, 999, 996, 997), (1005, 994, 997, 1004), (1007, 992, 993, 1006), (1004, 997, 992, 1007), (992, 1003, 1001, 993), (997, 996, 1003, 992), (1002, 1007, 1006, 1000), (998, 1005, 1004, 995), (191, 215, 170, 1010), (219, 217, 176, 187), (215, 219, 187, 170), (193, 199, 1008, 1009), (189, 191, 1010, 1011), (199, 189, 1011, 1008), (986, 983, 187, 176), (183, 173, 219, 215), (179, 986, 176, 217), (988, 1001, 1010, 170), (996, 999, 1009, 1008), (173, 179, 217, 219), (206, 183, 215, 191), (1001, 1003, 1011, 1010), (1014, 1021, 1023, 1019), (1013, 1018, 1015, 1016), (1022, 1013, 1016, 1021), (1023, 1012, 1025, 1038), (1021, 1016, 1012, 1023), (1012, 1020, 1033, 1025), (1016, 1015, 1020, 1012), (1019, 1023, 1038, 1032), (1017, 1022, 1021, 1014), (1027, 1034, 1039, 1036), (1026, 1029, 1028, 1031), (1037, 1036, 1029, 1026), (1039, 1038, 1025, 1024), (1036, 1039, 1024, 1029), (1024, 1025, 1033, 1035), (1029, 1024, 1035, 1028), (1034, 1032, 1038, 1039), (1030, 1027, 1036, 1037), (760, 758, 1043, 1042), (758, 768, 1040, 1043), (784, 760, 1042, 739), (786, 788, 756, 745), (788, 784, 739, 756), (768, 762, 1041, 1040), (752, 775, 760, 784), (1033, 1020, 739, 1042), (1031, 1028, 1040, 1041), (1035, 1033, 1042, 1043), (780, 765, 768, 758), (775, 780, 758, 760), (1028, 1035, 1043, 1040), (1020, 1015, 756, 739), (978, 975, 964, 966), (1047, 1046, 441, 440), (1046, 316, 1045, 441), (318, 1047, 440, 1044), (440, 441, 1045, 1044), (311, 313, 1048, 1049), (313, 317, 1047, 1048), (317, 315, 1046, 1047), (315, 311, 1049, 1046), (1058, 1062, 1053, 1051), (1055, 1059, 1052, 1050), (1059, 1058, 1051, 1052), (1061, 1055, 1050, 1054), (1054, 1050, 1056, 1063), (1052, 1051, 1057, 1060), (1050, 1052, 1060, 1056), (1051, 1053, 1064, 1057), (1077, 1094, 1064, 1053), (1105, 1086, 1054, 1063), (1069, 1070, 1062, 1058), (1085, 407, 1059, 1055), (410, 414, 1065, 1082), (1067, 405, 1110, 1113), (1083, 405, 406, 1084), (1100, 1080, 1142, 1152), (413, 417, 1073, 1066), (1078, 1109, 1133, 1118), (1067, 1072, 1071, 1068), (1094, 1077, 1141, 1150), (418, 409, 1089, 1102), (1079, 1099, 1129, 1119), (1103, 1088, 1087, 1104), (1087, 1092, 1148, 1147), (408, 419, 1097, 1074), (1065, 1066, 1112, 1111), (1075, 1096, 1095, 1076), (1070, 1069, 1137, 1138), (419, 412, 1098, 1097), (1091, 1088, 1122, 1125), (1096, 1099, 1100, 1095), (1076, 1095, 1151, 1140), (409, 416, 1090, 1089), (1098, 1078, 1118, 1128), (1088, 1091, 1092, 1087), (1068, 1071, 1139, 1136), (416, 410, 1082, 1090), (1096, 1075, 1117, 1126), (1091, 1083, 1084, 1092), (1105, 1106, 1156, 1155), (412, 415, 1078, 1098), (1089, 1090, 1124, 1123), (1099, 1079, 1080, 1100), (1077, 1070, 1138, 1141), (417, 408, 1074, 1073), (1072, 1067, 1113, 1114), (1072, 1075, 1076, 1071), (1107, 1104, 1154, 1157), (414, 413, 1066, 1065), (1074, 1097, 1127, 1116), (405, 1067, 1068, 406), (1085, 1093, 1149, 1145), (411, 418, 1102, 1109), (1066, 1073, 1115, 1112), (1108, 1103, 1104, 1107), (1071, 1076, 1140, 1139), (415, 411, 1109, 1078), (1103, 1108, 1132, 1131), (1079, 1108, 1107, 1080), (1101, 1094, 1150, 1153), (1120, 1111, 1110, 1121), (1112, 1115, 1114, 1113), (1130, 1123, 1122, 1131), (1116, 1127, 1126, 1117), (1127, 1128, 1129, 1126), (1123, 1124, 1125, 1122), (1124, 1120, 1121, 1125), (1128, 1118, 1119, 1129), (1115, 1116, 1117, 1114), (1111, 1112, 1113, 1110), (1133, 1130, 1131, 1132), (1118, 1133, 1132, 1119), (1082, 1065, 1111, 1120), (1108, 1079, 1119, 1132), (1102, 1089, 1123, 1130), (405, 1083, 1121, 1110), (1097, 1098, 1128, 1127), (1088, 1103, 1131, 1122), (1090, 1082, 1120, 1124), (1099, 1096, 1126, 1129), (1073, 1074, 1116, 1115), (1083, 1091, 1125, 1121), (1109, 1102, 1130, 1133), (1075, 1072, 1114, 1117), (1144, 1134, 1135, 1145), (1136, 1139, 1138, 1137), (1154, 1147, 1146, 1155), (1140, 1151, 1150, 1141), (1151, 1152, 1153, 1150), (1147, 1148, 1149, 1146), (1148, 1144, 1145, 1149), (1152, 1142, 1143, 1153), (1139, 1140, 1141, 1138), (1134, 1136, 1137, 1135), (1157, 1154, 1155, 1156), (1142, 1157, 1156, 1143), (1093, 1086, 1146, 1149), (406, 1068, 1136, 1134), (1081, 1101, 1153, 1143), (1080, 1107, 1157, 1142), (1069, 407, 1135, 1137), (1084, 406, 1134, 1144), (1106, 1081, 1143, 1156), (1104, 1087, 1147, 1154), (407, 1085, 1145, 1135), (1095, 1100, 1152, 1151), (1086, 1105, 1155, 1146), (1092, 1084, 1144, 1148), (1226, 1225, 1173, 1179), (1205, 1185, 1177, 1174), (1213, 1189, 524, 1181), (1190, 1197, 1175, 1176), (1221, 1198, 1178, 526), (1198, 1205, 1174, 1178), (1206, 1213, 1181, 529), (1214, 1221, 526, 1180), (507, 521, 1168, 1161), (514, 501, 1158, 1165), (503, 516, 1166, 1159), (509, 514, 1165, 1162), (1183, 1177, 529, 1181), (1184, 1178, 1174, 1182), (1182, 1174, 1177, 1183), (1180, 526, 1178, 1184), (1173, 1180, 1184, 1179), (1175, 1182, 1183, 1176), (1179, 1184, 1182, 1175), (1176, 1183, 1181, 524), (1225, 1214, 1180, 1173), (1185, 1206, 529, 1177), (1197, 1226, 1179, 1175), (1189, 1190, 1176, 524), (1160, 1164, 1193, 1186), (1222, 1217, 1247, 1250), (1187, 1192, 1191, 1188), (1199, 1204, 1264, 1263), (1163, 1167, 1229, 1194), (1194, 1229, 1253, 1236), (1195, 1228, 1227, 1196), (1206, 1185, 1255, 1266), (1165, 1158, 1209, 1172), (1171, 1203, 1241, 1230), (1171, 1208, 1207, 1170), (1215, 1220, 1272, 1271), (1161, 1168, 1217, 1222), (1195, 1192, 1234, 1237), (1223, 1216, 1215, 1224), (1190, 1189, 1257, 1258), (1168, 1159, 1218, 1217), (1202, 1172, 1231, 1240), (1216, 1219, 1220, 1215), (1170, 1207, 1267, 1254), (1158, 1169, 1210, 1209), (1203, 1200, 1238, 1241), (1208, 1211, 1212, 1207), (1225, 1226, 1276, 1275), (1166, 1162, 1202, 1201), (1193, 1194, 1236, 1235), (1200, 1203, 1204, 1199), (1188, 1191, 1259, 1256), (1159, 1166, 1201, 1218), (1219, 1216, 1246, 1249), (1219, 1200, 1199, 1220), (1189, 1213, 1269, 1257), (1164, 1163, 1194, 1193), (1201, 1202, 1240, 1239), (1192, 1195, 1196, 1191), (1227, 1224, 1274, 1277), (1169, 1160, 1186, 1210), (1208, 1171, 1230, 1242), (1211, 1187, 1188, 1212), (1198, 1221, 1273, 1262), (1162, 1165, 1172, 1202), (1217, 1218, 1248, 1247), (1203, 1171, 1170, 1204), (1212, 1188, 1256, 1268), (1167, 1161, 1222, 1229), (1192, 1187, 1233, 1234), (1228, 1223, 1224, 1227), (1213, 1206, 1266, 1269), (1232, 1235, 1234, 1233), (1236, 1253, 1252, 1237), (1231, 1243, 1242, 1230), (1250, 1247, 1246, 1251), (1247, 1248, 1249, 1246), (1243, 1244, 1245, 1242), (1239, 1240, 1241, 1238), (1248, 1239, 1238, 1249), (1235, 1236, 1237, 1234), (1244, 1232, 1233, 1245), (1240, 1231, 1230, 1241), (1253, 1250, 1251, 1252), (1228, 1195, 1237, 1252), (1209, 1210, 1244, 1243), (1216, 1223, 1251, 1246), (1218, 1201, 1239, 1248), (1211, 1208, 1242, 1245), (1210, 1186, 1232, 1244), (1200, 1219, 1249, 1238), (1229, 1222, 1250, 1253), (1187, 1211, 1245, 1233), (1186, 1193, 1235, 1232), (1223, 1228, 1252, 1251), (1172, 1209, 1243, 1231), (1256, 1259, 1258, 1257), (1260, 1277, 1276, 1261), (1254, 1267, 1266, 1255), (1274, 1271, 1270, 1275), (1271, 1272, 1273, 1270), (1267, 1268, 1269, 1266), (1263, 1264, 1265, 1262), (1272, 1263, 1262, 1273), (1259, 1260, 1261, 1258), (1268, 1256, 1257, 1269), (1264, 1254, 1255, 1265), (1277, 1274, 1275, 1276), (1221, 1214, 1270, 1273), (1191, 1196, 1260, 1259), (1205, 1198, 1262, 1265), (1204, 1170, 1254, 1264), (1197, 1190, 1258, 1261), (1185, 1205, 1265, 1255), (1196, 1227, 1277, 1260), (1224, 1215, 1271, 1274), (1226, 1197, 1261, 1276), (1207, 1212, 1268, 1267), (1214, 1225, 1275, 1270), (1220, 1199, 1263, 1272), (1334, 1333, 615, 605), (1329, 1306, 607, 616), (1290, 1297, 587, 588), (1298, 1305, 594, 611), (1306, 1313, 604, 607), (1321, 1322, 609, 595), (1314, 1321, 595, 590), (1322, 1329, 616, 609), (748, 744, 1279, 1280), (749, 773, 1286, 1281), (744, 749, 1281, 1279), (752, 742, 1278, 1282), (1297, 1314, 590, 587), (1305, 1290, 588, 594), (1333, 1298, 611, 615), (1313, 1334, 605, 604), (1285, 1283, 1337, 1310), (1309, 1310, 1348, 1347), (1311, 1336, 1335, 1312), (1328, 1307, 1371, 1380), (1289, 1287, 1301, 1330), (1316, 1295, 1341, 1350), (1331, 1300, 1299, 1332), (1322, 1321, 1377, 1378), (1282, 1278, 1293, 1302), (1317, 1318, 1352, 1351), (1303, 1292, 1291, 1304), (1299, 1304, 1368, 1367), (1280, 1279, 1317, 1294), (1300, 1331, 1359, 1342), (1295, 1316, 1315, 1296), (1329, 1322, 1378, 1381), (1286, 1288, 1326, 1325), (1294, 1317, 1351, 1340), (1324, 1327, 1328, 1323), (1320, 1323, 1379, 1376), (1279, 1281, 1318, 1317), (1330, 1301, 1343, 1358), (1316, 1319, 1320, 1315), (1290, 1305, 1369, 1362), (1281, 1286, 1325, 1318), (1308, 1327, 1357, 1346), (1319, 1324, 1323, 1320), (1323, 1328, 1380, 1379), (1284, 1285, 1310, 1309), (1303, 1300, 1342, 1345), (1308, 1311, 1312, 1307), (1334, 1313, 1373, 1384), (1287, 1282, 1302, 1301), (1326, 1309, 1347, 1356), (1300, 1303, 1304, 1299), (1304, 1291, 1363, 1368), (1278, 1280, 1294, 1293), (1324, 1319, 1353, 1354), (1292, 1295, 1296, 1291), (1333, 1334, 1384, 1383), (1288, 1284, 1309, 1326), (1301, 1302, 1344, 1343), (1327, 1308, 1307, 1328), (1312, 1335, 1385, 1372), (1283, 1289, 1330, 1337), (1327, 1324, 1354, 1357), (1336, 1331, 1332, 1335), (1297, 1290, 1362, 1365), (1348, 1361, 1360, 1349), (1358, 1343, 1342, 1359), (1344, 1339, 1338, 1345), (1340, 1351, 1350, 1341), (1355, 1356, 1357, 1354), (1351, 1352, 1353, 1350), (1352, 1355, 1354, 1353), (1347, 1348, 1349, 1346), (1343, 1344, 1345, 1342), (1339, 1340, 1341, 1338), (1356, 1347, 1346, 1357), (1361, 1358, 1359, 1360), (1319, 1316, 1350, 1353), (1293, 1294, 1340, 1339), (1311, 1308, 1346, 1349), (1337, 1330, 1358, 1361), (1295, 1292, 1338, 1341), (1310, 1337, 1361, 1348), (1331, 1336, 1360, 1359), (1302, 1293, 1339, 1344), (1336, 1311, 1349, 1360), (1325, 1326, 1356, 1355), (1292, 1303, 1345, 1338), (1318, 1325, 1355, 1352), (1372, 1385, 1384, 1373), (1382, 1367, 1366, 1383), (1368, 1363, 1362, 1369), (1364, 1375, 1374, 1365), (1379, 1380, 1381, 1378), (1375, 1376, 1377, 1374), (1376, 1379, 1378, 1377), (1371, 1372, 1373, 1370), (1367, 1368, 1369, 1366), (1363, 1364, 1365, 1362), (1380, 1371, 1370, 1381), (1385, 1382, 1383, 1384), (1305, 1298, 1366, 1369), (1306, 1329, 1381, 1370), (1332, 1299, 1367, 1382), (1296, 1315, 1375, 1364), (1298, 1333, 1383, 1366), (1315, 1320, 1376, 1375), (1314, 1297, 1365, 1374), (1307, 1312, 1372, 1371), (1321, 1314, 1374, 1377), (1291, 1296, 1364, 1363), (1313, 1306, 1370, 1373), (1335, 1332, 1382, 1385), (251, 1406, 1413, 244), (225, 1405, 1442, 222), (183, 206, 1395, 1390), (208, 204, 1394, 1396), (206, 211, 1397, 1395), (211, 196, 1391, 1397), (244, 1413, 1398, 230), (230, 1398, 1405, 225), (239, 1421, 1441, 242), (240, 1414, 1421, 239), (1387, 1388, 1445, 1402), (1424, 1435, 1465, 1458), (1403, 1444, 1443, 1404), (1412, 1399, 1471, 1476), (1397, 1391, 1417, 1426), (1402, 1445, 1469, 1448), (1427, 1416, 1415, 1428), (1429, 1422, 1482, 1485), (1392, 1396, 1409, 1438), (1400, 1411, 1453, 1446), (1439, 1408, 1407, 1440), (1407, 1412, 1476, 1475), (1388, 1386, 1433, 1445), (1434, 1425, 1459, 1464), (1444, 1432, 1431, 1443), (1430, 1442, 1492, 1486), (1386, 1390, 1434, 1433), (1411, 1408, 1450, 1453), (1432, 1435, 1436, 1431), (1423, 1428, 1484, 1483), (1395, 1397, 1426, 1425), (1410, 1401, 1447, 1452), (1424, 1427, 1428, 1423), (1414, 1429, 1485, 1478), (1391, 1393, 1418, 1417), (1427, 1424, 1458, 1461), (1416, 1419, 1420, 1415), (1443, 1431, 1487, 1493), (1396, 1394, 1410, 1409), (1409, 1410, 1452, 1451), (1408, 1411, 1412, 1407), (1428, 1415, 1479, 1484), (1389, 1387, 1402, 1401), (1432, 1444, 1468, 1462), (1400, 1403, 1404, 1399), (1441, 1421, 1481, 1491), (1394, 1389, 1401, 1410), (1425, 1426, 1460, 1459), (1411, 1400, 1399, 1412), (1405, 1398, 1470, 1473), (1393, 1392, 1438, 1418), (1416, 1427, 1461, 1454), (1419, 1439, 1440, 1420), (1420, 1440, 1490, 1480), (1390, 1395, 1425, 1434), (1445, 1433, 1463, 1469), (1435, 1424, 1423, 1436), (1421, 1414, 1478, 1481), (1448, 1469, 1468, 1449), (1460, 1455, 1454, 1461), (1466, 1451, 1450, 1467), (1469, 1463, 1462, 1468), (1463, 1464, 1465, 1462), (1459, 1460, 1461, 1458), (1455, 1456, 1457, 1454), (1451, 1452, 1453, 1450), (1447, 1448, 1449, 1446), (1452, 1447, 1446, 1453), (1456, 1466, 1467, 1457), (1464, 1459, 1458, 1465), (1438, 1409, 1451, 1466), (1444, 1403, 1449, 1468), (1433, 1434, 1464, 1463), (1408, 1439, 1467, 1450), (1417, 1418, 1456, 1455), (1435, 1432, 1462, 1465), (1401, 1402, 1448, 1447), (1419, 1416, 1454, 1457), (1418, 1438, 1466, 1456), (1403, 1400, 1446, 1449), (1439, 1419, 1457, 1467), (1426, 1417, 1455, 1460), (1472, 1493, 1492, 1473), (1484, 1479, 1478, 1485), (1490, 1475, 1474, 1491), (1493, 1487, 1486, 1492), (1487, 1488, 1489, 1486), (1483, 1484, 1485, 1482), (1479, 1480, 1481, 1478), (1475, 1476, 1477, 1474), (1471, 1472, 1473, 1470), (1476, 1471, 1470, 1477), (1480, 1490, 1491, 1481), (1488, 1483, 1482, 1489), (1413, 1406, 1474, 1477), (1436, 1423, 1483, 1488), (1398, 1413, 1477, 1470), (1404, 1443, 1493, 1472), (1422, 1437, 1489, 1482), (1440, 1407, 1475, 1490), (1442, 1405, 1473, 1492), (1431, 1436, 1488, 1487), (1406, 1441, 1491, 1474), (1415, 1420, 1480, 1479), (1437, 1430, 1486, 1489), (1399, 1404, 1472, 1471), (250, 1429, 1414, 240), (246, 1422, 1429, 250), (222, 1442, 1430, 223), (223, 1430, 1437, 229), (229, 1437, 1422, 246), (301, 294, 943, 947), (1496, 1495, 1505, 1506), (1538, 1537, 1500, 1501), (1542, 1541, 1495, 1496), (1591, 1599, 1598, 1592), (1541, 1546, 1494, 1495), (1549, 1538, 1501, 1502), (1534, 1542, 1496, 1497), (1545, 1549, 1502, 1503), (1529, 1498, 1602, 1610), (1523, 1547, 1612, 1609), (1501, 1500, 1510, 1511), (1497, 1496, 1506, 1507), (1502, 1501, 1511, 1512), (1498, 1497, 1507, 1508), (1495, 1494, 1504, 1505), (1503, 1502, 1512, 1513), (1500, 1499, 1509, 1510), (1515, 1514, 1550, 1516), (1511, 1510, 1520, 1521), (1507, 1506, 1516, 1517), (1514, 1504, 1600, 1606), (1512, 1511, 1521, 1522), (1508, 1507, 1517, 1518), (1505, 1504, 1514, 1515), (1513, 1512, 1522, 1523), (1510, 1509, 1519, 1520), (1506, 1505, 1515, 1516), (430, 428, 1525, 1526), (428, 426, 1524, 1525), (1563, 1560, 1614, 1615), (1560, 1563, 1573, 1570), (1563, 1530, 1531, 1557), (1554, 1528, 1529, 1560), (1499, 1500, 1531, 1530), (1535, 432, 1527, 1555), (1497, 1498, 1529, 1528), (1534, 1497, 1528, 1554), (432, 430, 1526, 1527), (426, 1532, 1552, 1524), (1532, 1533, 1553, 1552), (1533, 1534, 1554, 1553), (1500, 1537, 1557, 1531), (1537, 1536, 1556, 1557), (1536, 1535, 1555, 1556), (1524, 1552, 1558, 1525), (1552, 1553, 1559, 1558), (1558, 1559, 1569, 1568), (1526, 1561, 1555, 1527), (1561, 1562, 1556, 1555), (1562, 1561, 1571, 1572), (1550, 1514, 1606, 1613), (1554, 1560, 1570, 1565), (1526, 1525, 1558, 1561), (438, 436, 1551, 1544), (1533, 1532, 1635, 1636), (1541, 1542, 1586, 1585), (426, 424, 1543, 1532), (1549, 1545, 1591, 1595), (1574, 1575, 1639, 1638), (436, 434, 1539, 1551), (1540, 1548, 1594, 1583), (1538, 1549, 961, 962), (422, 420, 1548, 1540), (1543, 1540, 1583, 1588), (1544, 1551, 1597, 1589), (420, 438, 1544, 1548), (1494, 1546, 1592, 1598), (1551, 1539, 1582, 1597), (424, 422, 1540, 1543), (1536, 1537, 1625, 1624), (1537, 1538, 1580, 1579), (434, 432, 1535, 1539), (1542, 1534, 1576, 1586), (1578, 1577, 1626, 1627), (1570, 1573, 1572, 1569), (1564, 1565, 1570, 1569), (1572, 1573, 1567, 1566), (1569, 1572, 1571, 1568), (1561, 1558, 1568, 1571), (1557, 1556, 1566, 1567), (1556, 1562, 1572, 1566), (1559, 1553, 1564, 1569), (1553, 1554, 1565, 1564), (1563, 1557, 1567, 1573), (1589, 1597, 1596, 1590), (1590, 1596, 1595, 1591), (1574, 1588, 1587, 1575), (1575, 1587, 1586, 1576), (1597, 1582, 1581, 1596), (1596, 1581, 1580, 1595), (1583, 1594, 1593, 1584), (1584, 1593, 1592, 1585), (1594, 1589, 1590, 1593), (1593, 1590, 1591, 1592), (1588, 1583, 1584, 1587), (1587, 1584, 1585, 1586), (1582, 1577, 1578, 1581), (1581, 1578, 1579, 1580), (1532, 1543, 1588, 1574), (1539, 1535, 1577, 1582), (1546, 1541, 1585, 1592), (1548, 1544, 1589, 1594), (1519, 1509, 1605, 1608), (1519, 1547, 1521, 1520), (1547, 1519, 1608, 1612), (1521, 1547, 1523, 1522), (1516, 1550, 1518, 1517), (1503, 1599, 1591, 1545), (1598, 1599, 1601, 1600), (1504, 1494, 1598, 1600), (1503, 1513, 1601, 1599), (1605, 1604, 1607, 1608), (1603, 1602, 1604, 1605), (1602, 1603, 1611, 1610), (1611, 1615, 1614, 1610), (1607, 1613, 1612, 1608), (1612, 1613, 1606, 1609), (1499, 1530, 1611, 1603), (1498, 1508, 1604, 1602), (1509, 1499, 1603, 1605), (1560, 1529, 1610, 1614), (1518, 1550, 1613, 1607), (1530, 1563, 1615, 1611), (1508, 1518, 1607, 1604), (1600, 1601, 1609, 1606), (1513, 1523, 1609, 1601), (1617, 1616, 973, 963), (1618, 1616, 979, 977), (1618, 1619, 972, 971), (1620, 363, 972, 1619), (966, 1620, 1619, 978), (977, 978, 1619, 1618), (971, 973, 1616, 1618), (967, 979, 1616, 1617), (966, 397, 379, 1620), (365, 363, 1620, 379), (963, 367, 383, 1617), (967, 1617, 383, 399), (1623, 1624, 1630, 1629), (1625, 1628, 1634, 1631), (1579, 1578, 1627, 1628), (1535, 1536, 1624, 1623), (1537, 1579, 1628, 1625), (1577, 1535, 1623, 1626), (1630, 1631, 1634, 1633), (1629, 1630, 1633, 1632), (1627, 1626, 1632, 1633), (1626, 1623, 1629, 1632), (1624, 1625, 1631, 1630), (1628, 1627, 1633, 1634), (1638, 1639, 1645, 1644), (1636, 1635, 1641, 1642), (1575, 1576, 1640, 1639), (1534, 1533, 1636, 1637), (1532, 1574, 1638, 1635), (1576, 1534, 1637, 1640), (1643, 1642, 1645, 1646), (1642, 1641, 1644, 1645), (1635, 1638, 1644, 1641), (1637, 1636, 1642, 1643), (1639, 1640, 1646, 1645), (1640, 1637, 1643, 1646), (1651, 1654, 1648, 1647), (1652, 1651, 1647, 1649), (1653, 1652, 1649, 1650), (1654, 1653, 1650, 1648), (962, 961, 1653, 1654), (961, 956, 1652, 1653), (956, 960, 1651, 1652), (960, 962, 1654, 1651)])
me_cube_007.polygons.foreach_set('material_index', [0, 0, 0, 0, 0, 0, 0, 0, 0, 0, 0, 0, 0, 0, 0, 0, 0, 0, 0, 0, 0, 0, 0, 0, 0, 0, 0, 0, 0, 0, 0, 0, 0, 0, 0, 0, 0, 0, 0, 0, 0, 0, 0, 0, 0, 0, 0, 0, 0, 0, 0, 0, 0, 0, 0, 0, 0, 0, 0, 0, 0, 0, 0, 0, 0, 0, 0, 0, 0, 0, 0, 0, 0, 0, 0, 0, 0, 0, 0, 0, 0, 0, 0, 0, 0, 0, 0, 0, 0, 0, 0, 0, 0, 0, 0, 0, 0, 0, 0, 0, 0, 0, 0, 0, 0, 0, 0, 0, 0, 0, 0, 0, 0, 0, 0, 0, 0, 0, 0, 0, 0, 0, 0, 0, 0, 0, 0, 0, 0, 0, 0, 0, 0, 0, 0, 0, 0, 0, 0, 0, 0, 0, 0, 0, 0, 0, 0, 0, 0, 0, 0, 0, 0, 0, 0, 0, 0, 0, 0, 0, 0, 0, 0, 0, 0, 0, 0, 0, 0, 0, 0, 0, 0, 0, 0, 0, 0, 0, 0, 0, 0, 0, 0, 0, 0, 0, 0, 0, 0, 0, 0, 0, 0, 0, 0, 0, 0, 0, 0, 0, 0, 0, 0, 0, 0, 0, 0, 0, 0, 0, 0, 0, 0, 0, 0, 0, 0, 0, 0, 0, 0, 0, 0, 0, 0, 0, 0, 0, 0, 0, 0, 0, 0, 0, 0, 0, 0, 0, 0, 0, 0, 0, 0, 0, 0, 0, 0, 0, 0, 0, 0, 0, 0, 0, 0, 0, 0, 0, 0, 0, 0, 0, 0, 0, 0, 0, 0, 0, 0, 0, 0, 0, 0, 0, 0, 0, 0, 0, 0, 0, 0, 0, 0, 0, 0, 0, 0, 0, 0, 0, 0, 0, 0, 0, 0, 0, 0, 0, 0, 0, 0, 0, 0, 0, 0, 0, 0, 0, 0, 0, 0, 0, 0, 0, 0, 0, 0, 0, 0, 0, 0, 0, 0, 0, 0, 0, 0, 0, 0, 0, 0, 0, 0, 0, 0, 0, 0, 0, 0, 0, 0, 0, 0, 0, 0, 0, 0, 0, 0, 0, 0, 0, 0, 0, 0, 0, 0, 0, 0, 0, 0, 0, 0, 0, 0, 0, 0, 0, 0, 0, 0, 0, 0, 0, 0, 0, 0, 0, 0, 0, 0, 0, 0, 0, 0, 0, 0, 0, 0, 0, 0, 0, 0, 0, 0, 0, 0, 0, 0, 0, 0, 0, 0, 0, 0, 0, 0, 0, 0, 0, 0, 0, 0, 0, 0, 0, 0, 0, 0, 0, 0, 0, 0, 0, 0, 0, 0, 0, 0, 0, 0, 0, 0, 0, 0, 0, 0, 0, 0, 0, 0, 0, 0, 0, 0, 0, 0, 0, 0, 0, 0, 0, 0, 0, 0, 0, 0, 0, 0, 0, 0, 0, 0, 0, 0, 0, 0, 0, 0, 0, 0, 0, 0, 0, 0, 0, 0, 0, 0, 0, 0, 0, 0, 0, 0, 0, 0, 0, 0, 0, 0, 0, 0, 0, 0, 0, 0, 0, 0, 0, 0, 0, 0, 0, 0, 0, 0, 0, 0, 0, 0, 0, 0, 0, 0, 0, 0, 0, 0, 0, 0, 0, 0, 0, 0, 0, 0, 0, 0, 0, 0, 0, 0, 0, 0, 0, 0, 0, 0, 0, 0, 0, 0, 0, 0, 0, 0, 0, 0, 0, 0, 0, 0, 0, 0, 0, 0, 0, 0, 0, 0, 0, 0, 0, 0, 0, 0, 0, 0, 0, 0, 0, 0, 0, 0, 0, 0, 0, 0, 0, 0, 0, 0, 0, 0, 0, 0, 0, 0, 0, 0, 0, 0, 0, 0, 0, 0, 0, 0, 0, 0, 0, 0, 0, 0, 0, 0, 0, 0, 0, 0, 0, 0, 0, 0, 0, 0, 0, 0, 0, 0, 0, 0, 0, 0, 0, 0, 0, 0, 0, 0, 0, 0, 0, 0, 0, 0, 0, 0, 0, 0, 0, 0, 0, 0, 0, 0, 0, 0, 0, 0, 0, 0, 0, 0, 0, 0, 0, 0, 0, 0, 0, 0, 0, 0, 0, 0, 0, 0, 0, 0, 0, 0, 0, 0, 0, 0, 0, 0, 0, 0, 0, 0, 0, 0, 0, 0, 0, 0, 0, 0, 0, 0, 0, 0, 0, 0, 0, 0, 0, 0, 0, 0, 0, 0, 0, 0, 0, 0, 0, 0, 0, 0, 0, 0, 0, 0, 0, 0, 0, 0, 0, 0, 0, 0, 0, 0, 0, 0, 0, 0, 0, 0, 0, 0, 0, 0, 0, 0, 0, 0, 0, 0, 0, 0, 0, 0, 0, 0, 0, 0, 0, 0, 0, 0, 0, 0, 0, 0, 0, 0, 0, 0, 0, 0, 0, 0, 0, 0, 0, 0, 0, 0, 0, 0, 0, 0, 0, 0, 0, 0, 0, 0, 0, 0, 0, 0, 0, 0, 0, 0, 0, 0, 0, 0, 0, 0, 0, 0, 0, 0, 0, 0, 0, 0, 0, 0, 0, 0, 0, 0, 0, 0, 0, 0, 0, 0, 0, 0, 0, 0, 0, 0, 0, 0, 0, 0, 0, 0, 0, 0, 0, 0, 0, 0, 0, 0, 0, 0, 0, 0, 0, 0, 0, 0, 0, 0, 0, 0, 0, 0, 0, 0, 0, 0, 0, 0, 0, 0, 0, 0, 0, 0, 0, 0, 0, 0, 0, 0, 0, 0, 0, 0, 0, 0, 0, 0, 0, 0, 0, 0, 0, 0, 0, 0, 0, 0, 0, 0, 0, 0, 0, 0, 0, 0, 0, 0, 0, 0, 0, 0, 0, 0, 0, 0, 0, 0, 0, 0, 0, 0, 0, 0, 0, 0, 0, 0, 0, 0, 0, 0, 0, 0, 0, 0, 0, 0, 0, 0, 0, 0, 0, 0, 0, 0, 0, 0, 0, 0, 0, 0, 0, 0, 0, 0, 0, 0, 0, 0, 0, 0, 0, 0, 0, 0, 0, 0, 0, 0, 0, 0, 0, 0, 0, 0, 0, 0, 0, 0, 0, 0, 0, 0, 0, 0, 0, 0, 0, 0, 0, 0, 0, 0, 0, 0, 0, 0, 0, 0, 0, 0, 0, 0, 0, 0, 0, 0, 0, 0, 0, 0, 0, 0, 0, 0, 0, 0, 0, 0, 0, 0, 0, 0, 0, 0, 0, 0, 0, 0, 0, 0, 0, 0, 0, 0, 0, 0, 0, 0, 0, 0, 0, 0, 0, 0, 0, 0, 0, 0, 0, 0, 0, 0, 0, 0, 0, 0, 0, 0, 0, 0, 0, 0, 0, 0, 0, 0, 0, 0, 0, 0, 0, 0, 0, 0, 0, 0, 0, 0, 0, 0, 0, 0, 0, 0, 0, 0, 0, 0, 0, 0, 0, 0, 0, 0, 0, 0, 0, 0, 0, 0, 0, 0, 0, 0, 0, 0, 0, 0, 0, 0, 0, 0, 0, 0, 0, 0, 0, 0, 0, 0, 0, 0, 0, 0, 0, 0, 0, 0, 0, 0, 0, 0, 0, 0, 0, 0, 0, 0, 0, 0, 0, 0, 0, 0, 0, 0, 0, 0, 0, 0, 0, 0, 0, 0, 0, 0, 0, 0, 0, 0, 0, 0, 0, 0, 0, 0, 0, 0, 0, 0, 0, 0, 0, 0, 0, 0, 0, 0, 0, 0, 0, 0, 0, 0, 0, 0, 0, 0, 0, 0, 0, 0, 0, 0, 0, 0, 0, 0, 0, 0, 0, 0, 0, 0, 0, 0, 0, 0, 0, 0, 0, 0, 0, 0, 0, 0, 0, 0, 0, 0, 0, 0, 0, 0, 0, 0, 0, 0, 0, 0, 0, 0, 0, 0, 0, 0, 0, 0, 0, 0, 0, 0, 0, 0, 0, 0, 0, 0, 0, 0, 0, 0, 0, 0, 0, 0, 0, 0, 0, 0, 0, 0, 0, 0, 0, 0, 0, 0, 0, 0, 0, 0, 0, 0, 0, 0, 0, 0, 0, 0, 0, 0, 0, 0, 0, 0, 0, 0, 0, 0, 0, 0, 0, 0, 0, 0, 0, 0, 0, 0, 0, 0, 0, 0, 0, 0, 0, 0, 0, 0, 0, 0, 0, 0, 0, 0, 0, 0, 0, 0, 0, 0, 0, 0, 0, 0, 0, 0, 0, 0, 0, 0, 0, 0, 0, 0, 0, 0, 0, 0, 0, 0, 0, 0, 0, 0, 0, 0, 0, 0, 0, 0, 0, 0, 0, 0, 0, 0, 0, 0, 0, 0, 0, 0, 0, 0, 0, 0, 0, 0, 0, 0, 0, 0, 0, 0, 0, 0, 0, 0, 0, 0, 0, 0, 0, 0, 0, 0, 0, 0, 0, 0, 0, 0, 0, 0, 0, 0, 0, 0, 0, 0, 0, 0, 0, 0, 0, 0, 0, 0, 0, 0, 0, 0, 0, 0, 0, 0, 0, 0, 0, 0, 0, 0, 0, 0, 0, 0, 0, 0, 0, 0, 0, 0, 0, 0, 0, 0, 0, 0, 0, 0, 0, 0, 0, 0, 0, 0, 0, 0, 0, 0, 0, 0, 0, 0, 0, 0, 0, 0, 0, 0, 0, 0, 0, 0, 0, 0, 0, 0, 0, 0, 0, 0, 0, 0, 0, 0, 0, 0, 0, 0, 0, 1, 1, 1, 1, 0, 0, 0, 0, 0, 0, 0, 0, 0, 0, 0, 0, 0, 0, 0, 0, 0, 0, 0, 0, 0, 0, 0, 0, 0, 0, 0, 0, 0, 0, 0, 0, 0, 0, 0, 0, 0, 0, 0, 0, 0, 0, 0, 0, 0, 0, 0, 0, 0, 0, 0, 0, 0, 0, 0, 0, 0, 0, 0, 0, 0, 0, 0, 0, 0, 0, 1, 1, 0, 0, 0, 0, 0, 0, 0, 0, 0, 0, 1, 1, 0, 0, 0, 0, 0, 0, 0, 0, 0, 0, 0, 0])
me_cube_007.materials.append(mat_material)
me_cube_007.materials.append(mat_material_001)
me_cube_007.use_remesh_preserve_volume = False
me_cube_007.use_remesh_preserve_attributes = False
me_cube_007.use_mirror_vertex_groups = False
me_cube_007.update()

# ---- objects
ob_protag = bpy.data.objects.new('protag', me_cube_007)

# ---- transforms, parenting, visibility, modifiers, constraints
ob_protag.location = (0.0, 0.0, 0.0)
ob_protag.rotation_euler = (1.571, 0.0, 0.0)
ob_protag.show_transparent = True
ob_protag.lineart.crease_threshold = 0.0

# ---- collection membership
col_collection_1.objects.link(ob_protag)

# ---- scene / render settings (as saved in the file)
scene.frame_start = 1; scene.frame_end = 250; scene.frame_set(10)
scene.render.engine = 'BLENDER_EEVEE_NEXT'
scene.render.resolution_percentage = 50
scene.render.dither_intensity = 0.0
scene.cycles.use_denoising = False
scene.cycles.samples = 128
scene.cycles.sampling_pattern = 'TABULATED_SOBOL'
scene.cycles.use_adaptive_sampling = False
scene.cycles.use_light_tree = False
scene.cycles.blur_glossy = 0.0
scene.cycles.sample_clamp_indirect = 0.0
scene.view_settings.view_transform = 'Standard'
bpy.context.view_layer.update()

# ---- added for rendering (the .blend has no active camera and no usable light): camera, sun
cam_auto = bpy.data.cameras.new('AutoCamera')
cam_auto.lens = 50.0
cam_auto.sensor_width = 36.0
cam_auto.clip_end = 1000.0
ob_auto_camera = bpy.data.objects.new('AutoCamera', cam_auto)
scene.collection.objects.link(ob_auto_camera)
ob_auto_camera.location = (0.90057, -1.52485, 0.792488)
ob_auto_camera.rotation_euler = (1.09748, -7.21219e-08, 0.694738)
scene.camera = ob_auto_camera
light_auto_sun = bpy.data.lights.new('AutoSun', 'SUN')
light_auto_sun.energy = 3.0
light_auto_sun.angle = 0.0523599
ob_auto_sun = bpy.data.objects.new('AutoSun', light_auto_sun)
scene.collection.objects.link(ob_auto_sun)
ob_auto_sun.rotation_euler = (0.872665, 0.174533, 0.523599)
bpy.context.view_layer.update()

